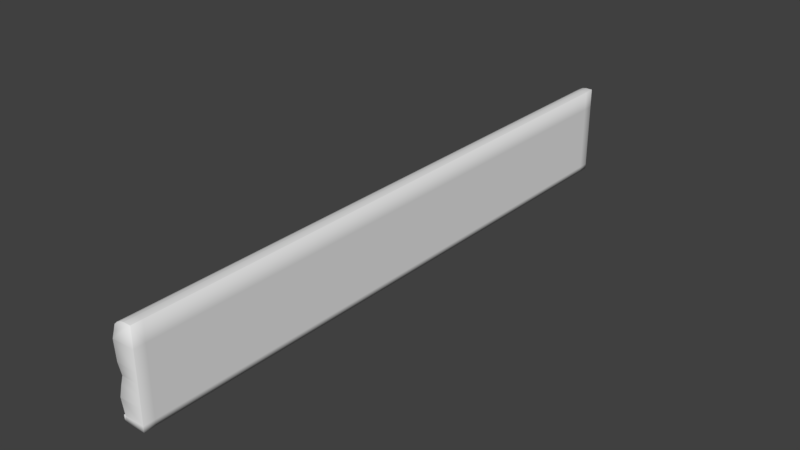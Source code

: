# Source: skirt.blend  (saved by Blender 2.79.0; exported with 4.5.12 LTS)
import bpy
from mathutils import Matrix  # noqa: F401  (used for matrix-valued properties, if any)

bpy.ops.wm.read_factory_settings(use_empty=True)
scene = bpy.context.scene
scene.name = 'Scene'

# ---- collections
col_collection_1 = bpy.data.collections.new('Collection 1'); scene.collection.children.link(col_collection_1)

# ---- world
world_world = bpy.data.worlds.new('World'); scene.world = world_world
world_world.color = (0.05088, 0.05088, 0.05088)
world_world.use_sun_shadow = False
world_world.sun_shadow_jitter_overblur = 0.0
world_world.cycles.sampling_method = 'MANUAL'

# ---- meshes
me_cube = bpy.data.meshes.new('Cube')
me_cube.from_pydata([(-0.02709, -0.9996, -0.3684), (-0.0263, -0.9996, -0.3684), (-0.0263, -1.0, -0.368), (-0.02709, -1.0, -0.368), (-0.02709, 1.0, -0.368), (-0.0263, 1.0, -0.368), (-0.0263, 0.9996, -0.3684), (-0.02709, 0.9996, -0.3684), (0.04038, -0.9996, -0.368), (0.03999, -1.0, -0.368), (0.03999, -0.9996, -0.3684), (0.03999, -0.9996, 0.3644), (0.03999, -1.0, 0.364), (0.04038, -0.9996, 0.364), (0.03999, 0.9996, -0.3684), (0.03999, 1.0, -0.368), (0.04038, 0.9996, -0.368), (0.04038, 0.9996, 0.364), (0.03999, 1.0, 0.364), (0.03999, 0.9996, 0.3644), (-0.02709, -1.0, -0.3235), (-0.0263, -1.0, -0.3235), (-0.02634, -1.0, -0.3227), (-0.02673, -0.9996, -0.3227), (-0.02709, -0.9996, -0.3231), (-0.02744, -0.9996, -0.1086), (-0.02705, -1.0, -0.1086), (-0.02696, -1.0, -0.1078), (-0.02735, -0.9996, -0.1078), (-0.03046, -0.9996, 0.04973), (-0.03006, -1.0, 0.04971), (-0.03015, -1.0, 0.0505), (-0.03054, -0.9996, 0.05051), (-0.03585, -0.9996, 0.204), (-0.03546, -1.0, 0.204), (-0.03541, -1.0, 0.2048), (-0.03581, -0.9996, 0.2048), (-0.03585, 0.9996, 0.204), (-0.03581, 0.9996, 0.2048), (-0.03541, 1.0, 0.2048), (-0.03546, 1.0, 0.204), (-0.03054, 0.9996, 0.05051), (-0.03015, 1.0, 0.0505), (-0.03006, 1.0, 0.04971), (-0.03046, 0.9996, 0.04973), (-0.02735, 0.9996, -0.1078), (-0.02696, 1.0, -0.1078), (-0.02705, 1.0, -0.1086), (-0.02744, 0.9996, -0.1086), (-0.02709, 1.0, -0.3235), (-0.02709, 0.9996, -0.3231), (-0.02673, 0.9996, -0.3227), (-0.02634, 1.0, -0.3227), (-0.0263, 1.0, -0.3235), (0.04038, 0.9996, 0.207), (0.04038, 0.9996, 0.2062), (0.03999, 1.0, 0.2062), (0.03999, 1.0, 0.207), (0.04038, 0.9996, 0.04918), (0.04038, 0.9996, 0.04839), (0.03999, 1.0, 0.0484), (0.03999, 1.0, 0.04918), (0.04038, 0.9996, -0.1086), (0.04038, 0.9996, -0.1094), (0.03999, 1.0, -0.1094), (0.03999, 1.0, -0.1086), (0.04038, 0.9996, -0.3235), (0.03999, 1.0, -0.3235), (0.03999, 1.0, -0.3227), (0.04038, 0.9996, -0.3227), (0.04038, -0.9996, 0.207), (0.03999, -1.0, 0.207), (0.03999, -1.0, 0.2062), (0.04038, -0.9996, 0.2062), (0.04038, -0.9996, 0.04918), (0.03999, -1.0, 0.04918), (0.03999, -1.0, 0.0484), (0.04038, -0.9996, 0.04839), (0.04038, -0.9996, -0.1086), (0.03999, -1.0, -0.1086), (0.03999, -1.0, -0.1094), (0.04038, -0.9996, -0.1094), (0.04038, -0.9996, -0.3235), (0.04038, -0.9996, -0.3227), (0.03999, -1.0, -0.3227), (0.03999, -1.0, -0.3235), (0.01617, -0.9996, 0.3642), (0.01661, -1.0, 0.364), (0.01691, -0.9996, 0.3644), (-0.01973, -1.0, 0.3166), (-0.01994, -0.9996, 0.3171), (-0.02021, -0.9996, 0.3163), (0.004019, -1.0, 0.3577), (0.004113, -0.9996, 0.3582), (0.003524, -0.9996, 0.3577), (-0.009298, -1.0, 0.3404), (-0.009399, -0.9996, 0.3409), (-0.009795, -0.9996, 0.3402), (-0.01994, 0.9996, 0.3171), (-0.01973, 1.0, 0.3166), (-0.02021, 0.9996, 0.3163), (0.01691, 0.9996, 0.3644), (0.01661, 1.0, 0.364), (0.01617, 0.9996, 0.3642), (-0.009399, 0.9996, 0.3409), (-0.009298, 1.0, 0.3404), (-0.009795, 0.9996, 0.3402), (0.004113, 0.9996, 0.3582), (0.004019, 1.0, 0.3577), (0.003524, 0.9996, 0.3577), (-0.02038, -0.9996, 0.3156), (-0.01995, -1.0, 0.3159), (-0.02021, -0.9996, 0.3163), (-0.02675, -0.9996, 0.2672), (-0.02631, -1.0, 0.2676), (-0.02664, -0.9996, 0.268), (-0.02664, 0.9996, 0.268), (-0.02631, 1.0, 0.2676), (-0.02675, 0.9996, 0.2672), (-0.01995, 1.0, 0.3159), (-0.02038, 0.9996, 0.3156), (-0.02021, 0.9996, 0.3163), (-0.03278, 0.9996, -0.368), (-0.03239, 1.0, -0.368), (-0.03239, 0.9996, -0.3684), (-0.03239, -0.9996, -0.3684), (-0.03239, -1.0, -0.368), (-0.03278, -0.9996, -0.368), (-0.03239, 1.0, -0.3235), (-0.03278, 0.9996, -0.3235), (-0.03239, 0.9996, -0.3231), (-0.03278, -0.9996, -0.3235), (-0.03239, -1.0, -0.3235), (-0.03239, -0.9996, -0.3231), (-0.03743, -0.9996, -0.2029), (-0.03744, -0.9996, -0.2037), (-0.03704, -1.0, -0.2037), (-0.03704, -1.0, -0.2029), (-0.03704, 1.0, -0.2037), (-0.03744, 0.9996, -0.2037), (-0.03743, 0.9996, -0.2029), (-0.03704, 1.0, -0.2029), (0.04038, 0.9996, -0.2042), (0.03999, 1.0, -0.2042), (0.03999, 1.0, -0.2034), (0.04038, 0.9996, -0.2034), (0.03999, -1.0, -0.2042), (0.04038, -0.9996, -0.2042), (0.04038, -0.9996, -0.2034), (0.03999, -1.0, -0.2034), (-0.01725, -0.9996, -0.02864), (-0.01724, -0.9996, -0.02942), (-0.01684, -1.0, -0.02943), (-0.01686, -1.0, -0.02864), (-0.01684, 1.0, -0.02943), (-0.01724, 0.9996, -0.02942), (-0.01725, 0.9996, -0.02864), (-0.01686, 1.0, -0.02864), (0.04038, 0.9996, -0.03051), (0.03999, 1.0, -0.03051), (0.03999, 1.0, -0.02972), (0.04038, 0.9996, -0.02973), (0.03999, -1.0, -0.03051), (0.04038, -0.9996, -0.03051), (0.04038, -0.9996, -0.02973), (0.03999, -1.0, -0.02972), (-0.0263, 0.9636, -0.3684), (-0.0263, 0.9629, -0.3684), (-0.02709, 0.9629, -0.3684), (-0.02709, 0.9636, -0.3684), (-0.0263, -0.9636, -0.3684), (-0.02709, -0.9636, -0.3684), (-0.02709, -0.9629, -0.3684), (-0.0263, -0.9629, -0.3684), (0.03999, -0.9636, -0.3684), (0.03999, -0.9629, -0.3684), (0.04038, -0.9629, -0.368), (0.04038, -0.9636, -0.368), (0.03999, 0.9636, -0.3684), (0.04038, 0.9636, -0.368), (0.04038, 0.9629, -0.368), (0.03999, 0.9629, -0.3684), (0.04038, 0.9636, 0.364), (0.03999, 0.9636, 0.3644), (0.03999, 0.9629, 0.3644), (0.04038, 0.9629, 0.364), (0.04038, -0.9636, 0.364), (0.04038, -0.9629, 0.364), (0.03999, -0.9629, 0.3644), (0.03999, -0.9636, 0.3644), (0.04038, 0.9636, -0.3235), (0.04038, 0.9636, -0.3227), (0.04038, 0.9629, -0.3227), (0.04038, 0.9629, -0.3235), (0.04038, -0.9636, -0.3235), (0.04038, -0.9629, -0.3235), (0.04038, -0.9629, -0.3227), (0.04038, -0.9636, -0.3227), (0.04038, 0.9636, -0.1094), (0.04038, 0.9636, -0.1086), (0.04038, 0.9629, -0.1086), (0.04038, 0.9629, -0.1094), (0.04038, -0.9636, -0.1094), (0.04038, -0.9629, -0.1094), (0.04038, -0.9629, -0.1086), (0.04038, -0.9636, -0.1086), (0.04038, 0.9636, 0.04839), (0.04038, 0.9636, 0.04918), (0.04038, 0.9629, 0.04918), (0.04038, 0.9629, 0.04839), (0.04038, -0.9636, 0.04839), (0.04038, -0.9629, 0.04839), (0.04038, -0.9629, 0.04918), (0.04038, -0.9636, 0.04918), (0.04038, 0.9636, 0.207), (0.04038, 0.9629, 0.207), (0.04038, 0.9629, 0.2062), (0.04038, 0.9636, 0.2062), (0.04038, -0.9636, 0.207), (0.04038, -0.9636, 0.2062), (0.04038, -0.9629, 0.2062), (0.04038, -0.9629, 0.207), (-0.02709, -0.9636, -0.3231), (-0.02673, -0.9636, -0.3227), (-0.02673, -0.9629, -0.3227), (-0.02709, -0.9629, -0.3231), (-0.02709, 0.9636, -0.3231), (-0.02709, 0.9629, -0.3231), (-0.02673, 0.9629, -0.3227), (-0.02673, 0.9636, -0.3227), (-0.02744, -0.9636, -0.1086), (-0.02735, -0.9636, -0.1078), (-0.02735, -0.9629, -0.1078), (-0.02744, -0.9629, -0.1086), (-0.02744, 0.9636, -0.1086), (-0.02744, 0.9629, -0.1086), (-0.02735, 0.9629, -0.1078), (-0.02735, 0.9636, -0.1078), (-0.03046, -0.9636, 0.04973), (-0.03054, -0.9636, 0.05051), (-0.03054, -0.9629, 0.05051), (-0.03046, -0.9629, 0.04973), (-0.03046, 0.9636, 0.04973), (-0.03046, 0.9629, 0.04973), (-0.03054, 0.9629, 0.05051), (-0.03054, 0.9636, 0.05051), (-0.03585, -0.9636, 0.204), (-0.03581, -0.9636, 0.2048), (-0.03581, -0.9629, 0.2048), (-0.03585, -0.9629, 0.204), (-0.03585, 0.9636, 0.204), (-0.03585, 0.9629, 0.204), (-0.03581, 0.9629, 0.2048), (-0.03581, 0.9636, 0.2048), (0.01691, -0.9636, 0.3644), (0.01691, -0.9629, 0.3644), (0.01617, -0.9629, 0.3642), (0.01617, -0.9636, 0.3642), (0.01691, 0.9636, 0.3644), (0.01617, 0.9636, 0.3642), (0.01617, 0.9629, 0.3642), (0.01691, 0.9629, 0.3644), (0.004113, 0.9636, 0.3582), (0.003524, 0.9636, 0.3577), (0.003524, 0.9629, 0.3577), (0.004113, 0.9629, 0.3582), (0.004113, -0.9636, 0.3582), (0.004113, -0.9629, 0.3582), (0.003524, -0.9629, 0.3577), (0.003524, -0.9636, 0.3577), (-0.009399, 0.9636, 0.3409), (-0.009795, 0.9636, 0.3402), (-0.009795, 0.9629, 0.3402), (-0.009399, 0.9629, 0.3409), (-0.009399, -0.9636, 0.3409), (-0.009399, -0.9629, 0.3409), (-0.009795, -0.9629, 0.3402), (-0.009795, -0.9636, 0.3402), (-0.01994, 0.9636, 0.3171), (-0.02021, 0.9636, 0.3163), (-0.02021, 0.9629, 0.3163), (-0.01994, 0.9629, 0.3171), (-0.01994, -0.9636, 0.3171), (-0.01994, -0.9629, 0.3171), (-0.02021, -0.9629, 0.3163), (-0.02021, -0.9636, 0.3163), (-0.02675, 0.9636, 0.2672), (-0.02675, 0.9629, 0.2672), (-0.02664, 0.9629, 0.268), (-0.02664, 0.9636, 0.268), (-0.02675, -0.9636, 0.2672), (-0.02664, -0.9636, 0.268), (-0.02664, -0.9629, 0.268), (-0.02675, -0.9629, 0.2672), (-0.02038, -0.9636, 0.3156), (-0.02021, -0.9636, 0.3163), (-0.02021, -0.9629, 0.3163), (-0.02038, -0.9629, 0.3156), (-0.02038, 0.9636, 0.3156), (-0.02038, 0.9629, 0.3156), (-0.02021, 0.9629, 0.3163), (-0.02021, 0.9636, 0.3163), (-0.03239, 0.9636, -0.3684), (-0.03239, 0.9629, -0.3684), (-0.03278, 0.9629, -0.368), (-0.03278, 0.9636, -0.368), (-0.03239, -0.9636, -0.3684), (-0.03278, -0.9636, -0.368), (-0.03278, -0.9629, -0.368), (-0.03239, -0.9629, -0.3684), (-0.03278, -0.9636, -0.3235), (-0.03239, -0.9636, -0.3231), (-0.03239, -0.9629, -0.3231), (-0.03278, -0.9629, -0.3235), (-0.03278, 0.9636, -0.3235), (-0.03278, 0.9629, -0.3235), (-0.03239, 0.9629, -0.3231), (-0.03239, 0.9636, -0.3231), (-0.03743, -0.9636, -0.2029), (-0.03743, -0.9629, -0.2029), (-0.03744, -0.9629, -0.2037), (-0.03744, -0.9636, -0.2037), (-0.03743, 0.9636, -0.2029), (-0.03744, 0.9636, -0.2037), (-0.03744, 0.9629, -0.2037), (-0.03743, 0.9629, -0.2029), (0.04038, 0.9636, -0.2034), (0.04038, 0.9629, -0.2034), (0.04038, 0.9629, -0.2042), (0.04038, 0.9636, -0.2042), (0.04038, -0.9636, -0.2034), (0.04038, -0.9636, -0.2042), (0.04038, -0.9629, -0.2042), (0.04038, -0.9629, -0.2034), (-0.01725, -0.9636, -0.02864), (-0.01725, -0.9629, -0.02864), (-0.01724, -0.9629, -0.02942), (-0.01724, -0.9636, -0.02942), (-0.01725, 0.9636, -0.02864), (-0.01724, 0.9636, -0.02942), (-0.01724, 0.9629, -0.02942), (-0.01725, 0.9629, -0.02864), (0.04038, 0.9636, -0.02973), (0.04038, 0.9629, -0.02973), (0.04038, 0.9629, -0.03051), (0.04038, 0.9636, -0.03051), (0.04038, -0.9636, -0.02973), (0.04038, -0.9636, -0.03051), (0.04038, -0.9629, -0.03051), (0.04038, -0.9629, -0.02973), (-0.02709, 0.6884, -0.3684), (-0.0263, 0.6884, -0.3684), (-0.0263, 0.6876, -0.3684), (-0.02709, 0.6876, -0.3684), (-0.02709, 0.4132, -0.3684), (-0.0263, 0.4132, -0.3684), (-0.0263, 0.4124, -0.3684), (-0.02709, 0.4124, -0.3684), (-0.02709, 0.138, -0.3684), (-0.0263, 0.138, -0.3684), (-0.0263, 0.1372, -0.3684), (-0.02709, 0.1372, -0.3684), (-0.02709, -0.1372, -0.3684), (-0.0263, -0.1372, -0.3684), (-0.0263, -0.138, -0.3684), (-0.02709, -0.138, -0.3684), (-0.02709, -0.4124, -0.3684), (-0.0263, -0.4124, -0.3684), (-0.0263, -0.4132, -0.3684), (-0.02709, -0.4132, -0.3684), (-0.02709, -0.6884, -0.3684), (-0.02709, -0.6876, -0.3684), (-0.0263, -0.6876, -0.3684), (-0.0263, -0.6884, -0.3684), (0.04038, -0.6884, -0.368), (0.03999, -0.6884, -0.3684), (0.03999, -0.6876, -0.3684), (0.04038, -0.6876, -0.368), (0.04038, -0.4132, -0.368), (0.03999, -0.4132, -0.3684), (0.03999, -0.4124, -0.3684), (0.04038, -0.4124, -0.368), (0.04038, -0.138, -0.368), (0.03999, -0.138, -0.3684), (0.03999, -0.1372, -0.3684), (0.04038, -0.1372, -0.368), (0.04038, 0.1372, -0.368), (0.03999, 0.1372, -0.3684), (0.03999, 0.138, -0.3684), (0.04038, 0.138, -0.368), (0.04038, 0.4124, -0.368), (0.03999, 0.4124, -0.3684), (0.03999, 0.4132, -0.3684), (0.04038, 0.4132, -0.368), (0.04038, 0.6884, -0.368), (0.04038, 0.6876, -0.368), (0.03999, 0.6876, -0.3684), (0.03999, 0.6884, -0.3684), (0.03999, 0.6884, 0.3644), (0.03999, 0.6876, 0.3644), (0.04038, 0.6876, 0.364), (0.04038, 0.6884, 0.364), (0.03999, 0.4132, 0.3644), (0.03999, 0.4124, 0.3644), (0.04038, 0.4124, 0.364), (0.04038, 0.4132, 0.364), (0.03999, 0.138, 0.3644), (0.03999, 0.1372, 0.3644), (0.04038, 0.1372, 0.364), (0.04038, 0.138, 0.364), (0.03999, -0.1372, 0.3644), (0.03999, -0.138, 0.3644), (0.04038, -0.138, 0.364), (0.04038, -0.1372, 0.364), (0.03999, -0.4124, 0.3644), (0.03999, -0.4132, 0.3644), (0.04038, -0.4132, 0.364), (0.04038, -0.4124, 0.364), (0.03999, -0.6884, 0.3644), (0.04038, -0.6884, 0.364), (0.04038, -0.6876, 0.364), (0.03999, -0.6876, 0.3644), (0.04038, 0.6884, -0.3227), (0.04038, 0.6876, -0.3227), (0.04038, 0.6876, -0.3235), (0.04038, 0.6884, -0.3235), (0.04038, 0.4132, -0.3227), (0.04038, 0.4124, -0.3227), (0.04038, 0.4124, -0.3235), (0.04038, 0.4132, -0.3235), (0.04038, 0.138, -0.3227), (0.04038, 0.1372, -0.3227), (0.04038, 0.1372, -0.3235), (0.04038, 0.138, -0.3235), (0.04038, -0.1372, -0.3227), (0.04038, -0.138, -0.3227), (0.04038, -0.138, -0.3235), (0.04038, -0.1372, -0.3235), (0.04038, -0.4124, -0.3227), (0.04038, -0.4132, -0.3227), (0.04038, -0.4132, -0.3235), (0.04038, -0.4124, -0.3235), (0.04038, -0.6884, -0.3227), (0.04038, -0.6884, -0.3235), (0.04038, -0.6876, -0.3235), (0.04038, -0.6876, -0.3227), (0.04038, 0.6884, -0.1086), (0.04038, 0.6876, -0.1086), (0.04038, 0.6876, -0.1094), (0.04038, 0.6884, -0.1094), (0.04038, 0.4132, -0.1086), (0.04038, 0.4124, -0.1086), (0.04038, 0.4124, -0.1094), (0.04038, 0.4132, -0.1094), (0.04038, 0.138, -0.1086), (0.04038, 0.1372, -0.1086), (0.04038, 0.1372, -0.1094), (0.04038, 0.138, -0.1094), (0.04038, -0.1372, -0.1086), (0.04038, -0.138, -0.1086), (0.04038, -0.138, -0.1094), (0.04038, -0.1372, -0.1094), (0.04038, -0.4124, -0.1086), (0.04038, -0.4132, -0.1086), (0.04038, -0.4132, -0.1094), (0.04038, -0.4124, -0.1094), (0.04038, -0.6884, -0.1086), (0.04038, -0.6884, -0.1094), (0.04038, -0.6876, -0.1094), (0.04038, -0.6876, -0.1086), (0.04038, 0.6884, 0.04918), (0.04038, 0.6876, 0.04918), (0.04038, 0.6876, 0.04839), (0.04038, 0.6884, 0.04839), (0.04038, 0.4132, 0.04918), (0.04038, 0.4124, 0.04918), (0.04038, 0.4124, 0.04839), (0.04038, 0.4132, 0.04839), (0.04038, 0.138, 0.04918), (0.04038, 0.1372, 0.04918), (0.04038, 0.1372, 0.04839), (0.04038, 0.138, 0.04839), (0.04038, -0.1372, 0.04918), (0.04038, -0.138, 0.04918), (0.04038, -0.138, 0.04839), (0.04038, -0.1372, 0.04839), (0.04038, -0.4124, 0.04918), (0.04038, -0.4132, 0.04918), (0.04038, -0.4132, 0.04839), (0.04038, -0.4124, 0.04839), (0.04038, -0.6884, 0.04918), (0.04038, -0.6884, 0.04839), (0.04038, -0.6876, 0.04839), (0.04038, -0.6876, 0.04918), (0.04038, 0.6884, 0.2062), (0.04038, 0.6884, 0.207), (0.04038, 0.6876, 0.207), (0.04038, 0.6876, 0.2062), (0.04038, 0.4132, 0.2062), (0.04038, 0.4132, 0.207), (0.04038, 0.4124, 0.207), (0.04038, 0.4124, 0.2062), (0.04038, 0.138, 0.2062), (0.04038, 0.138, 0.207), (0.04038, 0.1372, 0.207), (0.04038, 0.1372, 0.2062), (0.04038, -0.1372, 0.2062), (0.04038, -0.1372, 0.207), (0.04038, -0.138, 0.207), (0.04038, -0.138, 0.2062), (0.04038, -0.4124, 0.2062), (0.04038, -0.4124, 0.207), (0.04038, -0.4132, 0.207), (0.04038, -0.4132, 0.2062), (0.04038, -0.6884, 0.2062), (0.04038, -0.6876, 0.2062), (0.04038, -0.6876, 0.207), (0.04038, -0.6884, 0.207), (-0.02673, -0.6884, -0.3227), (-0.02673, -0.6876, -0.3227), (-0.02709, -0.6876, -0.3231), (-0.02709, -0.6884, -0.3231), (-0.02673, -0.4132, -0.3227), (-0.02673, -0.4124, -0.3227), (-0.02709, -0.4124, -0.3231), (-0.02709, -0.4132, -0.3231), (-0.02673, -0.138, -0.3227), (-0.02673, -0.1372, -0.3227), (-0.02709, -0.1372, -0.3231), (-0.02709, -0.138, -0.3231), (-0.02673, 0.1372, -0.3227), (-0.02673, 0.138, -0.3227), (-0.02709, 0.138, -0.3231), (-0.02709, 0.1372, -0.3231), (-0.02673, 0.4124, -0.3227), (-0.02673, 0.4132, -0.3227), (-0.02709, 0.4132, -0.3231), (-0.02709, 0.4124, -0.3231), (-0.02673, 0.6884, -0.3227), (-0.02709, 0.6884, -0.3231), (-0.02709, 0.6876, -0.3231), (-0.02673, 0.6876, -0.3227), (-0.02735, -0.6884, -0.1078), (-0.02735, -0.6876, -0.1078), (-0.02744, -0.6876, -0.1086), (-0.02744, -0.6884, -0.1086), (-0.02735, -0.4132, -0.1078), (-0.02735, -0.4124, -0.1078), (-0.02744, -0.4124, -0.1086), (-0.02744, -0.4132, -0.1086), (-0.02735, -0.138, -0.1078), (-0.02735, -0.1372, -0.1078), (-0.02744, -0.1372, -0.1086), (-0.02744, -0.138, -0.1086), (-0.02735, 0.1372, -0.1078), (-0.02735, 0.138, -0.1078), (-0.02744, 0.138, -0.1086), (-0.02744, 0.1372, -0.1086), (-0.02735, 0.4124, -0.1078), (-0.02735, 0.4132, -0.1078), (-0.02744, 0.4132, -0.1086), (-0.02744, 0.4124, -0.1086), (-0.02735, 0.6884, -0.1078), (-0.02744, 0.6884, -0.1086), (-0.02744, 0.6876, -0.1086), (-0.02735, 0.6876, -0.1078), (-0.03054, -0.6884, 0.05051), (-0.03054, -0.6876, 0.05051), (-0.03046, -0.6876, 0.04973), (-0.03046, -0.6884, 0.04973), (-0.03054, -0.4132, 0.05051), (-0.03054, -0.4124, 0.05051), (-0.03046, -0.4124, 0.04973), (-0.03046, -0.4132, 0.04973), (-0.03054, -0.138, 0.05051), (-0.03054, -0.1372, 0.05051), (-0.03046, -0.1372, 0.04973), (-0.03046, -0.138, 0.04973), (-0.03054, 0.1372, 0.05051), (-0.03054, 0.138, 0.05051), (-0.03046, 0.138, 0.04973), (-0.03046, 0.1372, 0.04973), (-0.03054, 0.4124, 0.05051), (-0.03054, 0.4132, 0.05051), (-0.03046, 0.4132, 0.04973), (-0.03046, 0.4124, 0.04973), (-0.03054, 0.6884, 0.05051), (-0.03046, 0.6884, 0.04973), (-0.03046, 0.6876, 0.04973), (-0.03054, 0.6876, 0.05051), (-0.03581, -0.6884, 0.2048), (-0.03581, -0.6876, 0.2048), (-0.03585, -0.6876, 0.204), (-0.03585, -0.6884, 0.204), (-0.03581, -0.4132, 0.2048), (-0.03581, -0.4124, 0.2048), (-0.03585, -0.4124, 0.204), (-0.03585, -0.4132, 0.204), (-0.03581, -0.138, 0.2048), (-0.03581, -0.1372, 0.2048), (-0.03585, -0.1372, 0.204), (-0.03585, -0.138, 0.204), (-0.03581, 0.1372, 0.2048), (-0.03581, 0.138, 0.2048), (-0.03585, 0.138, 0.204), (-0.03585, 0.1372, 0.204), (-0.03581, 0.4124, 0.2048), (-0.03581, 0.4132, 0.2048), (-0.03585, 0.4132, 0.204), (-0.03585, 0.4124, 0.204), (-0.03581, 0.6884, 0.2048), (-0.03585, 0.6884, 0.204), (-0.03585, 0.6876, 0.204), (-0.03581, 0.6876, 0.2048), (0.01617, -0.6884, 0.3642), (0.01691, -0.6884, 0.3644), (0.01691, -0.6876, 0.3644), (0.01617, -0.6876, 0.3642), (0.01617, -0.4132, 0.3642), (0.01691, -0.4132, 0.3644), (0.01691, -0.4124, 0.3644), (0.01617, -0.4124, 0.3642), (0.01617, -0.138, 0.3642), (0.01691, -0.138, 0.3644), (0.01691, -0.1372, 0.3644), (0.01617, -0.1372, 0.3642), (0.01617, 0.1372, 0.3642), (0.01691, 0.1372, 0.3644), (0.01691, 0.138, 0.3644), (0.01617, 0.138, 0.3642), (0.01617, 0.4124, 0.3642), (0.01691, 0.4124, 0.3644), (0.01691, 0.4132, 0.3644), (0.01617, 0.4132, 0.3642), (0.01617, 0.6884, 0.3642), (0.01617, 0.6876, 0.3642), (0.01691, 0.6876, 0.3644), (0.01691, 0.6884, 0.3644), (0.003524, 0.6884, 0.3577), (0.003524, 0.6876, 0.3577), (0.004113, 0.6876, 0.3582), (0.004113, 0.6884, 0.3582), (0.003524, 0.4132, 0.3577), (0.003524, 0.4124, 0.3577), (0.004113, 0.4124, 0.3582), (0.004113, 0.4132, 0.3582), (0.003524, 0.138, 0.3577), (0.003524, 0.1372, 0.3577), (0.004113, 0.1372, 0.3582), (0.004113, 0.138, 0.3582), (0.003524, -0.1372, 0.3577), (0.003524, -0.138, 0.3577), (0.004113, -0.138, 0.3582), (0.004113, -0.1372, 0.3582), (0.003524, -0.4124, 0.3577), (0.003524, -0.4132, 0.3577), (0.004113, -0.4132, 0.3582), (0.004113, -0.4124, 0.3582), (0.003524, -0.6884, 0.3577), (0.004113, -0.6884, 0.3582), (0.004113, -0.6876, 0.3582), (0.003524, -0.6876, 0.3577), (-0.009795, 0.6884, 0.3402), (-0.009795, 0.6876, 0.3402), (-0.009399, 0.6876, 0.3409), (-0.009399, 0.6884, 0.3409), (-0.009795, 0.4132, 0.3402), (-0.009795, 0.4124, 0.3402), (-0.009399, 0.4124, 0.3409), (-0.009399, 0.4132, 0.3409), (-0.009795, 0.138, 0.3402), (-0.009795, 0.1372, 0.3402), (-0.009399, 0.1372, 0.3409), (-0.009399, 0.138, 0.3409), (-0.009795, -0.1372, 0.3402), (-0.009795, -0.138, 0.3402), (-0.009399, -0.138, 0.3409), (-0.009399, -0.1372, 0.3409), (-0.009795, -0.4124, 0.3402), (-0.009795, -0.4132, 0.3402), (-0.009399, -0.4132, 0.3409), (-0.009399, -0.4124, 0.3409), (-0.009795, -0.6884, 0.3402), (-0.009399, -0.6884, 0.3409), (-0.009399, -0.6876, 0.3409), (-0.009795, -0.6876, 0.3402), (-0.02021, 0.6884, 0.3163), (-0.02021, 0.6876, 0.3163), (-0.01994, 0.6876, 0.3171), (-0.01994, 0.6884, 0.3171), (-0.02021, 0.4132, 0.3163), (-0.02021, 0.4124, 0.3163), (-0.01994, 0.4124, 0.3171), (-0.01994, 0.4132, 0.3171), (-0.02021, 0.138, 0.3163), (-0.02021, 0.1372, 0.3163), (-0.01994, 0.1372, 0.3171), (-0.01994, 0.138, 0.3171), (-0.02021, -0.1372, 0.3163), (-0.02021, -0.138, 0.3163), (-0.01994, -0.138, 0.3171), (-0.01994, -0.1372, 0.3171), (-0.02021, -0.4124, 0.3163), (-0.02021, -0.4132, 0.3163), (-0.01994, -0.4132, 0.3171), (-0.01994, -0.4124, 0.3171), (-0.02021, -0.6884, 0.3163), (-0.01994, -0.6884, 0.3171), (-0.01994, -0.6876, 0.3171), (-0.02021, -0.6876, 0.3163), (-0.02664, 0.6884, 0.268), (-0.02675, 0.6884, 0.2672), (-0.02675, 0.6876, 0.2672), (-0.02664, 0.6876, 0.268), (-0.02664, 0.4132, 0.268), (-0.02675, 0.4132, 0.2672), (-0.02675, 0.4124, 0.2672), (-0.02664, 0.4124, 0.268), (-0.02664, 0.138, 0.268), (-0.02675, 0.138, 0.2672), (-0.02675, 0.1372, 0.2672), (-0.02664, 0.1372, 0.268), (-0.02664, -0.1372, 0.268), (-0.02675, -0.1372, 0.2672), (-0.02675, -0.138, 0.2672), (-0.02664, -0.138, 0.268), (-0.02664, -0.4124, 0.268), (-0.02675, -0.4124, 0.2672), (-0.02675, -0.4132, 0.2672), (-0.02664, -0.4132, 0.268), (-0.02664, -0.6884, 0.268), (-0.02664, -0.6876, 0.268), (-0.02675, -0.6876, 0.2672), (-0.02675, -0.6884, 0.2672), (-0.02021, -0.6884, 0.3163), (-0.02021, -0.6876, 0.3163), (-0.02038, -0.6876, 0.3156), (-0.02038, -0.6884, 0.3156), (-0.02021, -0.4132, 0.3163), (-0.02021, -0.4124, 0.3163), (-0.02038, -0.4124, 0.3156), (-0.02038, -0.4132, 0.3156), (-0.02021, -0.138, 0.3163), (-0.02021, -0.1372, 0.3163), (-0.02038, -0.1372, 0.3156), (-0.02038, -0.138, 0.3156), (-0.02021, 0.1372, 0.3163), (-0.02021, 0.138, 0.3163), (-0.02038, 0.138, 0.3156), (-0.02038, 0.1372, 0.3156), (-0.02021, 0.4124, 0.3163), (-0.02021, 0.4132, 0.3163), (-0.02038, 0.4132, 0.3156), (-0.02038, 0.4124, 0.3156), (-0.02021, 0.6884, 0.3163), (-0.02038, 0.6884, 0.3156), (-0.02038, 0.6876, 0.3156), (-0.02021, 0.6876, 0.3163), (-0.03278, 0.6884, -0.368), (-0.03239, 0.6884, -0.3684), (-0.03239, 0.6876, -0.3684), (-0.03278, 0.6876, -0.368), (-0.03278, 0.4132, -0.368), (-0.03239, 0.4132, -0.3684), (-0.03239, 0.4124, -0.3684), (-0.03278, 0.4124, -0.368), (-0.03278, 0.138, -0.368), (-0.03239, 0.138, -0.3684), (-0.03239, 0.1372, -0.3684), (-0.03278, 0.1372, -0.368), (-0.03278, -0.1372, -0.368), (-0.03239, -0.1372, -0.3684), (-0.03239, -0.138, -0.3684), (-0.03278, -0.138, -0.368), (-0.03278, -0.4124, -0.368), (-0.03239, -0.4124, -0.3684), (-0.03239, -0.4132, -0.3684), (-0.03278, -0.4132, -0.368), (-0.03278, -0.6884, -0.368), (-0.03278, -0.6876, -0.368), (-0.03239, -0.6876, -0.3684), (-0.03239, -0.6884, -0.3684), (-0.03239, -0.6884, -0.3231), (-0.03239, -0.6876, -0.3231), (-0.03278, -0.6876, -0.3235), (-0.03278, -0.6884, -0.3235), (-0.03239, -0.4132, -0.3231), (-0.03239, -0.4124, -0.3231), (-0.03278, -0.4124, -0.3235), (-0.03278, -0.4132, -0.3235), (-0.03239, -0.138, -0.3231), (-0.03239, -0.1372, -0.3231), (-0.03278, -0.1372, -0.3235), (-0.03278, -0.138, -0.3235), (-0.03239, 0.1372, -0.3231), (-0.03239, 0.138, -0.3231), (-0.03278, 0.138, -0.3235), (-0.03278, 0.1372, -0.3235), (-0.03239, 0.4124, -0.3231), (-0.03239, 0.4132, -0.3231), (-0.03278, 0.4132, -0.3235), (-0.03278, 0.4124, -0.3235), (-0.03239, 0.6884, -0.3231), (-0.03278, 0.6884, -0.3235), (-0.03278, 0.6876, -0.3235), (-0.03239, 0.6876, -0.3231), (-0.03744, -0.6884, -0.2037), (-0.03743, -0.6884, -0.2029), (-0.03743, -0.6876, -0.2029), (-0.03744, -0.6876, -0.2037), (-0.03744, -0.4132, -0.2037), (-0.03743, -0.4132, -0.2029), (-0.03743, -0.4124, -0.2029), (-0.03744, -0.4124, -0.2037), (-0.03744, -0.138, -0.2037), (-0.03743, -0.138, -0.2029), (-0.03743, -0.1372, -0.2029), (-0.03744, -0.1372, -0.2037), (-0.03744, 0.1372, -0.2037), (-0.03743, 0.1372, -0.2029), (-0.03743, 0.138, -0.2029), (-0.03744, 0.138, -0.2037), (-0.03744, 0.4124, -0.2037), (-0.03743, 0.4124, -0.2029), (-0.03743, 0.4132, -0.2029), (-0.03744, 0.4132, -0.2037), (-0.03744, 0.6884, -0.2037), (-0.03744, 0.6876, -0.2037), (-0.03743, 0.6876, -0.2029), (-0.03743, 0.6884, -0.2029), (0.04038, 0.6884, -0.2042), (0.04038, 0.6884, -0.2034), (0.04038, 0.6876, -0.2034), (0.04038, 0.6876, -0.2042), (0.04038, 0.4132, -0.2042), (0.04038, 0.4132, -0.2034), (0.04038, 0.4124, -0.2034), (0.04038, 0.4124, -0.2042), (0.04038, 0.138, -0.2042), (0.04038, 0.138, -0.2034), (0.04038, 0.1372, -0.2034), (0.04038, 0.1372, -0.2042), (0.04038, -0.1372, -0.2042), (0.04038, -0.1372, -0.2034), (0.04038, -0.138, -0.2034), (0.04038, -0.138, -0.2042), (0.04038, -0.4124, -0.2042), (0.04038, -0.4124, -0.2034), (0.04038, -0.4132, -0.2034), (0.04038, -0.4132, -0.2042), (0.04038, -0.6884, -0.2042), (0.04038, -0.6876, -0.2042), (0.04038, -0.6876, -0.2034), (0.04038, -0.6884, -0.2034), (-0.01724, -0.6884, -0.02942), (-0.01725, -0.6884, -0.02864), (-0.01725, -0.6876, -0.02864), (-0.01724, -0.6876, -0.02942), (-0.01724, -0.4132, -0.02942), (-0.01725, -0.4132, -0.02864), (-0.01725, -0.4124, -0.02864), (-0.01724, -0.4124, -0.02942), (-0.01724, -0.138, -0.02942), (-0.01725, -0.138, -0.02864), (-0.01725, -0.1372, -0.02864), (-0.01724, -0.1372, -0.02942), (-0.01724, 0.1372, -0.02942), (-0.01725, 0.1372, -0.02864), (-0.01725, 0.138, -0.02864), (-0.01724, 0.138, -0.02942), (-0.01724, 0.4124, -0.02942), (-0.01725, 0.4124, -0.02864), (-0.01725, 0.4132, -0.02864), (-0.01724, 0.4132, -0.02942), (-0.01724, 0.6884, -0.02942), (-0.01724, 0.6876, -0.02942), (-0.01725, 0.6876, -0.02864), (-0.01725, 0.6884, -0.02864), (0.04038, 0.6884, -0.03051), (0.04038, 0.6884, -0.02973), (0.04038, 0.6876, -0.02973), (0.04038, 0.6876, -0.03051), (0.04038, 0.4132, -0.03051), (0.04038, 0.4132, -0.02973), (0.04038, 0.4124, -0.02973), (0.04038, 0.4124, -0.03051), (0.04038, 0.138, -0.03051), (0.04038, 0.138, -0.02973), (0.04038, 0.1372, -0.02973), (0.04038, 0.1372, -0.03051), (0.04038, -0.1372, -0.03051), (0.04038, -0.1372, -0.02973), (0.04038, -0.138, -0.02973), (0.04038, -0.138, -0.03051), (0.04038, -0.4124, -0.03051), (0.04038, -0.4124, -0.02973), (0.04038, -0.4132, -0.02973), (0.04038, -0.4132, -0.03051), (0.04038, -0.6884, -0.03051), (0.04038, -0.6876, -0.03051), (0.04038, -0.6876, -0.02973), (0.04038, -0.6884, -0.02973)], [], [(71, 12, 87, 92, 95, 89, 111, 114, 35), (16, 66, 190, 179), (9, 85, 21, 2), (3, 20, 132, 126), (79, 162, 152, 27), (32, 33, 246, 239), (36, 113, 290, 247), (189, 254, 88, 11), (197, 331, 147, 83), (205, 347, 163, 78), (346, 210, 77, 164), (6, 14, 178, 166), (237, 339, 155, 45), (338, 242, 44, 156), (253, 286, 118, 38), (170, 174, 10, 1), (52, 138, 143, 68), (46, 154, 159, 65), (42, 40, 56, 61), (218, 186, 13, 70), (157, 43, 60, 160), (263, 109, 104, 270), (291, 115, 110, 294), (279, 100, 121, 301), (19, 101, 258, 183), (116, 289, 298, 120), (259, 103, 107, 262), (127, 131, 310, 307), (7, 169, 302, 124), (49, 4, 123, 128), (58, 55, 217, 207), (226, 50, 130, 317), (229, 323, 139, 51), (86, 257, 266, 93), (23, 135, 321, 223), (322, 234, 48, 140), (141, 47, 64, 144), (330, 202, 81, 148), (28, 151, 337, 231), (145, 63, 198, 326), (208, 216, 494, 470), (150, 29, 238, 334), (240, 249, 593, 566), (213, 219, 73, 74), (200, 344, 878, 446), (24, 222, 311, 133), (232, 336, 854, 542), (134, 25, 230, 318), (538, 826, 324, 228), (168, 350, 759, 303), (308, 313, 785, 778), (94, 269, 274, 96), (284, 706, 734, 296), (305, 314, 129, 122), (758, 803, 315, 304), (91, 285, 295, 112), (276, 682, 707, 283), (271, 106, 98, 278), (268, 658, 683, 275), (97, 277, 282, 90), (638, 264, 273, 665), (245, 250, 37, 41), (256, 614, 659, 267), (84, 146, 136, 22), (192, 328, 830, 422), (75, 72, 34, 31), (248, 293, 733, 590), (165, 76, 30, 153), (586, 611, 251, 244), (149, 80, 26, 137), (562, 874, 340, 236), (5, 53, 67, 15), (374, 443, 195, 176), (161, 59, 206, 342), (224, 320, 806, 518), (62, 158, 345, 199), (490, 514, 220, 212), (69, 142, 329, 191), (466, 898, 348, 204), (54, 17, 182, 214), (180, 193, 425, 394), (177, 194, 82, 8), (370, 172, 309, 781), (39, 117, 119, 99, 105, 108, 102, 18, 57), (418, 615, 255, 188), (517, 419, 187, 221), (403, 631, 628, 406), (407, 627, 624, 410), (411, 623, 620, 414), (415, 619, 616, 421), (423, 833, 834, 426), (373, 375, 175, 173), (357, 358, 767, 764), (361, 362, 771, 768), (365, 366, 775, 772), (369, 371, 780, 776), (378, 440, 444, 377), (184, 261, 637, 398), (399, 636, 632, 402), (395, 424, 429, 393), (390, 428, 433, 389), (386, 432, 437, 385), (382, 436, 441, 381), (853, 467, 203, 333), (451, 885, 886, 454), (455, 889, 890, 458), (459, 893, 894, 462), (463, 897, 899, 469), (471, 497, 498, 474), (901, 491, 211, 349), (475, 501, 502, 478), (479, 505, 506, 482), (483, 509, 510, 486), (487, 513, 515, 493), (519, 809, 810, 522), (343, 209, 473, 879), (880, 472, 477, 883), (884, 476, 481, 887), (888, 480, 485, 891), (892, 484, 489, 895), (896, 488, 492, 900), (167, 181, 397, 351), (352, 396, 392, 355), (356, 391, 388, 359), (360, 387, 384, 363), (364, 383, 380, 367), (368, 379, 376, 372), (829, 563, 235, 325), (547, 861, 862, 550), (551, 865, 866, 554), (555, 869, 870, 558), (559, 873, 875, 565), (567, 592, 597, 570), (877, 587, 243, 341), (571, 596, 601, 574), (575, 600, 605, 578), (579, 604, 609, 582), (583, 608, 612, 589), (591, 732, 728, 594), (335, 241, 569, 855), (856, 568, 573, 859), (860, 572, 577, 863), (864, 576, 581, 867), (868, 580, 585, 871), (872, 584, 588, 876), (215, 185, 401, 495), (496, 400, 405, 499), (500, 404, 409, 503), (504, 408, 413, 507), (508, 412, 417, 511), (512, 416, 420, 516), (610, 711, 287, 252), (595, 727, 724, 598), (599, 723, 720, 602), (603, 719, 716, 606), (607, 715, 712, 613), (617, 618, 656, 660), (634, 260, 265, 641), (621, 622, 652, 657), (625, 626, 648, 653), (629, 630, 644, 649), (633, 635, 640, 645), (642, 639, 664, 669), (662, 272, 281, 689), (666, 663, 688, 693), (661, 655, 680, 684), (654, 651, 676, 681), (650, 647, 672, 677), (646, 643, 668, 673), (686, 280, 300, 754), (690, 687, 757, 751), (685, 679, 704, 708), (678, 675, 700, 705), (674, 671, 696, 701), (670, 667, 692, 697), (730, 292, 297, 737), (717, 718, 748, 753), (721, 722, 744, 749), (725, 726, 740, 745), (729, 731, 736, 741), (762, 800, 804, 761), (288, 710, 755, 299), (713, 714, 752, 756), (709, 703, 738, 735), (702, 699, 742, 739), (698, 695, 746, 743), (694, 691, 750, 747), (353, 354, 763, 760), (779, 784, 789, 777), (774, 788, 793, 773), (770, 792, 797, 769), (766, 796, 801, 765), (539, 227, 316, 802), (523, 813, 814, 526), (527, 817, 818, 530), (531, 821, 822, 534), (535, 825, 827, 541), (543, 857, 858, 546), (225, 521, 782, 312), (520, 525, 786, 783), (524, 529, 790, 787), (528, 533, 794, 791), (532, 537, 798, 795), (536, 540, 805, 799), (442, 850, 332, 196), (427, 837, 838, 430), (431, 841, 842, 434), (435, 845, 846, 438), (439, 849, 851, 445), (447, 881, 882, 450), (319, 233, 545, 807), (808, 544, 549, 811), (812, 548, 553, 815), (816, 552, 557, 819), (820, 556, 561, 823), (824, 560, 564, 828), (327, 201, 449, 831), (832, 448, 453, 835), (836, 452, 457, 839), (840, 456, 461, 843), (844, 460, 465, 847), (848, 464, 468, 852), (0, 1, 2, 3), (4, 5, 6, 7), (8, 9, 10), (11, 12, 13), (14, 15, 16), (17, 18, 19), (20, 21, 22, 23, 24), (25, 26, 27, 28), (29, 30, 31, 32), (33, 34, 35, 36), (37, 38, 39, 40), (41, 42, 43, 44), (45, 46, 47, 48), (49, 50, 51, 52, 53), (54, 55, 56, 57), (58, 59, 60, 61), (62, 63, 64, 65), (66, 67, 68, 69), (70, 71, 72, 73), (74, 75, 76, 77), (78, 79, 80, 81), (82, 83, 84, 85), (86, 87, 88), (89, 90, 91), (92, 93, 94), (95, 96, 97), (98, 99, 100), (101, 102, 103), (104, 105, 106), (107, 108, 109), (110, 111, 112), (113, 114, 115), (116, 117, 118), (119, 120, 121), (122, 123, 124), (125, 126, 127), (128, 129, 130), (131, 132, 133), (134, 135, 136, 137), (138, 139, 140, 141), (142, 143, 144, 145), (146, 147, 148, 149), (150, 151, 152, 153), (154, 155, 156, 157), (158, 159, 160, 161), (162, 163, 164, 165), (166, 167, 168, 169), (170, 171, 172, 173), (174, 175, 176, 177), (178, 179, 180, 181), (182, 183, 184, 185), (186, 187, 188, 189), (190, 191, 192, 193), (194, 195, 196, 197), (198, 199, 200, 201), (202, 203, 204, 205), (206, 207, 208, 209), (210, 211, 212, 213), (214, 215, 216, 217), (218, 219, 220, 221), (222, 223, 224, 225), (226, 227, 228, 229), (230, 231, 232, 233), (234, 235, 236, 237), (238, 239, 240, 241), (242, 243, 244, 245), (246, 247, 248, 249), (250, 251, 252, 253), (254, 255, 256, 257), (258, 259, 260, 261), (262, 263, 264, 265), (266, 267, 268, 269), (270, 271, 272, 273), (274, 275, 276, 277), (278, 279, 280, 281), (282, 283, 284, 285), (286, 287, 288, 289), (290, 291, 292, 293), (294, 295, 296, 297), (298, 299, 300, 301), (302, 303, 304, 305), (306, 307, 308, 309), (310, 311, 312, 313), (314, 315, 316, 317), (318, 319, 320, 321), (322, 323, 324, 325), (326, 327, 328, 329), (330, 331, 332, 333), (334, 335, 336, 337), (338, 339, 340, 341), (342, 343, 344, 345), (346, 347, 348, 349), (350, 351, 352, 353), (354, 355, 356, 357), (358, 359, 360, 361), (362, 363, 364, 365), (366, 367, 368, 369), (370, 371, 372, 373), (374, 375, 376, 377), (378, 379, 380, 381), (382, 383, 384, 385), (386, 387, 388, 389), (390, 391, 392, 393), (394, 395, 396, 397), (398, 399, 400, 401), (402, 403, 404, 405), (406, 407, 408, 409), (410, 411, 412, 413), (414, 415, 416, 417), (418, 419, 420, 421), (422, 423, 424, 425), (426, 427, 428, 429), (430, 431, 432, 433), (434, 435, 436, 437), (438, 439, 440, 441), (442, 443, 444, 445), (446, 447, 448, 449), (450, 451, 452, 453), (454, 455, 456, 457), (458, 459, 460, 461), (462, 463, 464, 465), (466, 467, 468, 469), (470, 471, 472, 473), (474, 475, 476, 477), (478, 479, 480, 481), (482, 483, 484, 485), (486, 487, 488, 489), (490, 491, 492, 493), (494, 495, 496, 497), (498, 499, 500, 501), (502, 503, 504, 505), (506, 507, 508, 509), (510, 511, 512, 513), (514, 515, 516, 517), (518, 519, 520, 521), (522, 523, 524, 525), (526, 527, 528, 529), (530, 531, 532, 533), (534, 535, 536, 537), (538, 539, 540, 541), (542, 543, 544, 545), (546, 547, 548, 549), (550, 551, 552, 553), (554, 555, 556, 557), (558, 559, 560, 561), (562, 563, 564, 565), (566, 567, 568, 569), (570, 571, 572, 573), (574, 575, 576, 577), (578, 579, 580, 581), (582, 583, 584, 585), (586, 587, 588, 589), (590, 591, 592, 593), (594, 595, 596, 597), (598, 599, 600, 601), (602, 603, 604, 605), (606, 607, 608, 609), (610, 611, 612, 613), (614, 615, 616, 617), (618, 619, 620, 621), (622, 623, 624, 625), (626, 627, 628, 629), (630, 631, 632, 633), (634, 635, 636, 637), (638, 639, 640, 641), (642, 643, 644, 645), (646, 647, 648, 649), (650, 651, 652, 653), (654, 655, 656, 657), (658, 659, 660, 661), (662, 663, 664, 665), (666, 667, 668, 669), (670, 671, 672, 673), (674, 675, 676, 677), (678, 679, 680, 681), (682, 683, 684, 685), (686, 687, 688, 689), (690, 691, 692, 693), (694, 695, 696, 697), (698, 699, 700, 701), (702, 703, 704, 705), (706, 707, 708, 709), (710, 711, 712, 713), (714, 715, 716, 717), (718, 719, 720, 721), (722, 723, 724, 725), (726, 727, 728, 729), (730, 731, 732, 733), (734, 735, 736, 737), (738, 739, 740, 741), (742, 743, 744, 745), (746, 747, 748, 749), (750, 751, 752, 753), (754, 755, 756, 757), (758, 759, 760, 761), (762, 763, 764, 765), (766, 767, 768, 769), (770, 771, 772, 773), (774, 775, 776, 777), (778, 779, 780, 781), (782, 783, 784, 785), (786, 787, 788, 789), (790, 791, 792, 793), (794, 795, 796, 797), (798, 799, 800, 801), (802, 803, 804, 805), (806, 807, 808, 809), (810, 811, 812, 813), (814, 815, 816, 817), (818, 819, 820, 821), (822, 823, 824, 825), (826, 827, 828, 829), (830, 831, 832, 833), (834, 835, 836, 837), (838, 839, 840, 841), (842, 843, 844, 845), (846, 847, 848, 849), (850, 851, 852, 853), (854, 855, 856, 857), (858, 859, 860, 861), (862, 863, 864, 865), (866, 867, 868, 869), (870, 871, 872, 873), (874, 875, 876, 877), (878, 879, 880, 881), (882, 883, 884, 885), (886, 887, 888, 889), (890, 891, 892, 893), (894, 895, 896, 897), (898, 899, 900, 901), (170, 1, 0, 171), (53, 5, 4, 49), (14, 6, 5, 15), (66, 16, 15, 67), (178, 14, 16, 179), (189, 11, 13, 186), (85, 9, 8, 82), (1, 10, 9, 2), (2, 21, 20, 3), (137, 26, 25, 134), (153, 30, 29, 150), (31, 34, 33, 32), (40, 42, 41, 37), (154, 46, 45, 155), (138, 52, 51, 139), (17, 54, 57, 18), (55, 58, 61, 56), (158, 62, 65, 159), (142, 69, 68, 143), (12, 71, 70, 13), (72, 75, 74, 73), (162, 79, 78, 163), (146, 84, 83, 147), (84, 22, 21, 85), (79, 27, 26, 80), (75, 31, 30, 76), (71, 35, 34, 72), (197, 83, 82, 194), (205, 78, 81, 202), (213, 74, 77, 210), (218, 70, 73, 219), (52, 68, 67, 53), (46, 65, 64, 47), (42, 61, 60, 43), (39, 57, 56, 40), (229, 51, 50, 226), (237, 45, 48, 234), (245, 41, 44, 242), (253, 38, 37, 250), (92, 87, 86, 93), (258, 101, 103, 259), (102, 108, 107, 103), (269, 94, 93, 266), (95, 92, 94, 96), (108, 105, 104, 109), (277, 97, 96, 274), (89, 95, 97, 90), (105, 99, 98, 106), (285, 91, 90, 282), (11, 88, 87, 12), (18, 102, 101, 19), (119, 117, 116, 120), (290, 113, 115, 291), (114, 111, 110, 115), (301, 121, 120, 298), (111, 89, 91, 112), (99, 119, 121, 100), (35, 114, 113, 36), (117, 39, 38, 118), (306, 125, 127, 307), (128, 123, 122, 129), (126, 132, 131, 127), (317, 130, 129, 314), (3, 126, 125, 0), (123, 4, 7, 124), (130, 50, 49, 128), (24, 133, 132, 20), (22, 136, 135, 23), (47, 141, 140, 48), (63, 145, 144, 64), (80, 149, 148, 81), (322, 140, 139, 323), (141, 144, 143, 138), (330, 148, 147, 331), (149, 137, 136, 146), (27, 152, 151, 28), (43, 157, 156, 44), (59, 161, 160, 60), (76, 165, 164, 77), (338, 156, 155, 339), (157, 160, 159, 154), (346, 164, 163, 347), (165, 153, 152, 162), (6, 166, 169, 7), (373, 173, 172, 370), (10, 174, 177, 8), (397, 181, 180, 394), (19, 183, 182, 17), (418, 188, 187, 419), (69, 191, 190, 66), (442, 196, 195, 443), (62, 199, 198, 63), (466, 204, 203, 467), (58, 207, 206, 59), (490, 212, 211, 491), (54, 214, 217, 55), (517, 221, 220, 514), (23, 223, 222, 24), (538, 228, 227, 539), (28, 231, 230, 25), (562, 236, 235, 563), (32, 239, 238, 29), (586, 244, 243, 587), (36, 247, 246, 33), (610, 252, 251, 611), (88, 254, 257, 86), (637, 261, 260, 634), (109, 263, 262, 107), (658, 268, 267, 659), (106, 271, 270, 104), (682, 276, 275, 683), (100, 279, 278, 98), (706, 284, 283, 707), (118, 286, 289, 116), (733, 293, 292, 730), (112, 295, 294, 110), (754, 300, 299, 755), (124, 302, 305, 122), (781, 309, 308, 778), (133, 311, 310, 131), (802, 316, 315, 803), (134, 318, 321, 135), (829, 325, 324, 826), (145, 326, 329, 142), (853, 333, 332, 850), (150, 334, 337, 151), (877, 341, 340, 874), (161, 342, 345, 158), (901, 349, 348, 898), (344, 200, 199, 345), (347, 205, 204, 348), (336, 232, 231, 337), (339, 237, 236, 340), (328, 192, 191, 329), (331, 197, 196, 332), (320, 224, 223, 321), (323, 229, 228, 324), (225, 312, 311, 222), (226, 317, 316, 227), (313, 308, 307, 310), (314, 305, 304, 315), (284, 296, 295, 285), (279, 301, 300, 280), (288, 299, 298, 289), (291, 294, 297, 292), (276, 283, 282, 277), (271, 278, 281, 272), (268, 275, 274, 269), (263, 270, 273, 264), (256, 267, 266, 257), (259, 262, 265, 260), (293, 248, 247, 290), (286, 253, 252, 287), (261, 184, 183, 258), (254, 189, 188, 255), (249, 240, 239, 246), (250, 245, 244, 251), (241, 335, 334, 238), (242, 338, 341, 243), (233, 319, 318, 230), (234, 322, 325, 235), (168, 303, 302, 169), (171, 306, 309, 172), (216, 208, 207, 217), (219, 213, 212, 220), (209, 343, 342, 206), (210, 346, 349, 211), (201, 327, 326, 198), (202, 330, 333, 203), (193, 180, 179, 190), (194, 177, 176, 195), (181, 167, 166, 178), (174, 170, 173, 175), (185, 215, 214, 182), (186, 218, 221, 187), (167, 351, 350, 168), (352, 355, 354, 353), (356, 359, 358, 357), (360, 363, 362, 361), (364, 367, 366, 365), (368, 372, 371, 369), (175, 375, 374, 176), (376, 379, 378, 377), (380, 383, 382, 381), (384, 387, 386, 385), (388, 391, 390, 389), (392, 396, 395, 393), (184, 398, 401, 185), (399, 402, 405, 400), (403, 406, 409, 404), (407, 410, 413, 408), (411, 414, 417, 412), (415, 421, 420, 416), (192, 422, 425, 193), (423, 426, 429, 424), (427, 430, 433, 428), (431, 434, 437, 432), (435, 438, 441, 436), (439, 445, 444, 440), (200, 446, 449, 201), (447, 450, 453, 448), (451, 454, 457, 452), (455, 458, 461, 456), (459, 462, 465, 460), (463, 469, 468, 464), (208, 470, 473, 209), (471, 474, 477, 472), (475, 478, 481, 476), (479, 482, 485, 480), (483, 486, 489, 484), (487, 493, 492, 488), (215, 495, 494, 216), (496, 499, 498, 497), (500, 503, 502, 501), (504, 507, 506, 505), (508, 511, 510, 509), (512, 516, 515, 513), (224, 518, 521, 225), (519, 522, 525, 520), (523, 526, 529, 524), (527, 530, 533, 528), (531, 534, 537, 532), (535, 541, 540, 536), (232, 542, 545, 233), (543, 546, 549, 544), (547, 550, 553, 548), (551, 554, 557, 552), (555, 558, 561, 556), (559, 565, 564, 560), (240, 566, 569, 241), (567, 570, 573, 568), (571, 574, 577, 572), (575, 578, 581, 576), (579, 582, 585, 580), (583, 589, 588, 584), (248, 590, 593, 249), (591, 594, 597, 592), (595, 598, 601, 596), (599, 602, 605, 600), (603, 606, 609, 604), (607, 613, 612, 608), (255, 615, 614, 256), (616, 619, 618, 617), (620, 623, 622, 621), (624, 627, 626, 625), (628, 631, 630, 629), (632, 636, 635, 633), (264, 638, 641, 265), (639, 642, 645, 640), (643, 646, 649, 644), (647, 650, 653, 648), (651, 654, 657, 652), (655, 661, 660, 656), (272, 662, 665, 273), (663, 666, 669, 664), (667, 670, 673, 668), (671, 674, 677, 672), (675, 678, 681, 676), (679, 685, 684, 680), (280, 686, 689, 281), (687, 690, 693, 688), (691, 694, 697, 692), (695, 698, 701, 696), (699, 702, 705, 700), (703, 709, 708, 704), (287, 711, 710, 288), (712, 715, 714, 713), (716, 719, 718, 717), (720, 723, 722, 721), (724, 727, 726, 725), (728, 732, 731, 729), (296, 734, 737, 297), (735, 738, 741, 736), (739, 742, 745, 740), (743, 746, 749, 744), (747, 750, 753, 748), (751, 757, 756, 752), (303, 759, 758, 304), (760, 763, 762, 761), (764, 767, 766, 765), (768, 771, 770, 769), (772, 775, 774, 773), (776, 780, 779, 777), (312, 782, 785, 313), (783, 786, 789, 784), (787, 790, 793, 788), (791, 794, 797, 792), (795, 798, 801, 796), (799, 805, 804, 800), (319, 807, 806, 320), (808, 811, 810, 809), (812, 815, 814, 813), (816, 819, 818, 817), (820, 823, 822, 821), (824, 828, 827, 825), (327, 831, 830, 328), (832, 835, 834, 833), (836, 839, 838, 837), (840, 843, 842, 841), (844, 847, 846, 845), (848, 852, 851, 849), (335, 855, 854, 336), (856, 859, 858, 857), (860, 863, 862, 861), (864, 867, 866, 865), (868, 871, 870, 869), (872, 876, 875, 873), (343, 879, 878, 344), (880, 883, 882, 881), (884, 887, 886, 885), (888, 891, 890, 889), (892, 895, 894, 893), (896, 900, 899, 897), (400, 496, 495, 401), (404, 500, 499, 405), (408, 504, 503, 409), (412, 508, 507, 413), (416, 512, 511, 417), (419, 517, 516, 420), (396, 352, 351, 397), (391, 356, 355, 392), (387, 360, 359, 388), (383, 364, 363, 384), (379, 368, 367, 380), (375, 373, 372, 376), (424, 395, 394, 425), (428, 390, 393, 429), (432, 386, 389, 433), (436, 382, 385, 437), (440, 378, 381, 441), (443, 374, 377, 444), (448, 832, 831, 449), (452, 836, 835, 453), (456, 840, 839, 457), (460, 844, 843, 461), (464, 848, 847, 465), (467, 853, 852, 468), (472, 880, 879, 473), (476, 884, 883, 477), (480, 888, 887, 481), (484, 892, 891, 485), (488, 896, 895, 489), (491, 901, 900, 492), (497, 471, 470, 494), (501, 475, 474, 498), (505, 479, 478, 502), (509, 483, 482, 506), (513, 487, 486, 510), (514, 490, 493, 515), (353, 760, 759, 350), (357, 764, 763, 354), (361, 768, 767, 358), (365, 772, 771, 362), (369, 776, 775, 366), (370, 781, 780, 371), (544, 808, 807, 545), (548, 812, 811, 549), (552, 816, 815, 553), (556, 820, 819, 557), (560, 824, 823, 561), (563, 829, 828, 564), (568, 856, 855, 569), (572, 860, 859, 573), (576, 864, 863, 577), (580, 868, 867, 581), (584, 872, 871, 585), (587, 877, 876, 588), (592, 567, 566, 593), (596, 571, 570, 597), (600, 575, 574, 601), (604, 579, 578, 605), (608, 583, 582, 609), (611, 586, 589, 612), (636, 399, 398, 637), (631, 403, 402, 632), (627, 407, 406, 628), (623, 411, 410, 624), (619, 415, 414, 620), (615, 418, 421, 616), (732, 591, 590, 733), (727, 595, 594, 728), (723, 599, 598, 724), (719, 603, 602, 720), (715, 607, 606, 716), (711, 610, 613, 712), (617, 660, 659, 614), (621, 657, 656, 618), (625, 653, 652, 622), (629, 649, 648, 626), (633, 645, 644, 630), (634, 641, 640, 635), (661, 684, 683, 658), (654, 681, 680, 655), (650, 677, 676, 651), (646, 673, 672, 647), (642, 669, 668, 643), (638, 665, 664, 639), (685, 708, 707, 682), (678, 705, 704, 679), (674, 701, 700, 675), (670, 697, 696, 671), (666, 693, 692, 667), (662, 689, 688, 663), (713, 756, 755, 710), (717, 753, 752, 714), (721, 749, 748, 718), (725, 745, 744, 722), (729, 741, 740, 726), (730, 737, 736, 731), (709, 735, 734, 706), (702, 739, 738, 703), (698, 743, 742, 699), (694, 747, 746, 695), (690, 751, 750, 691), (686, 754, 757, 687), (784, 779, 778, 785), (788, 774, 777, 789), (792, 770, 773, 793), (796, 766, 769, 797), (800, 762, 765, 801), (803, 758, 761, 804), (520, 783, 782, 521), (524, 787, 786, 525), (528, 791, 790, 529), (532, 795, 794, 533), (536, 799, 798, 537), (539, 802, 805, 540), (809, 519, 518, 806), (813, 523, 522, 810), (817, 527, 526, 814), (821, 531, 530, 818), (825, 535, 534, 822), (826, 538, 541, 827), (833, 423, 422, 830), (837, 427, 426, 834), (841, 431, 430, 838), (845, 435, 434, 842), (849, 439, 438, 846), (850, 442, 445, 851), (857, 543, 542, 854), (861, 547, 546, 858), (865, 551, 550, 862), (869, 555, 554, 866), (873, 559, 558, 870), (874, 562, 565, 875), (881, 447, 446, 878), (885, 451, 450, 882), (889, 455, 454, 886), (893, 459, 458, 890), (897, 463, 462, 894), (898, 466, 469, 899), (171, 0, 125, 306)])
me_cube.polygons.foreach_set('use_smooth', [True] * 904)
_uv = me_cube.uv_layers.new(name='UVMap')
_uv.uv.foreach_set('vector', [0.5, 1.0, 0.8214, 0.883, 0.9924, 0.5868, 0.933, 0.25, 0.671, 0.03015, 0.329, 0.03015, 0.06699, 0.25, 0.007596, 0.5868, 0.1786, 0.883, 0.0, 0.0, 1.0, 0.0, 1.0, 1.0, 0.0, 1.0, 0.0, 0.0, 1.0, 0.0, 1.0, 1.0, 0.0, 1.0, 0.0, 0.0, 1.0, 0.0, 1.0, 1.0, 0.0, 1.0, 0.0, 0.0, 1.0, 0.0, 1.0, 1.0, 0.0, 1.0, 0.0, 0.0, 1.0, 0.0, 1.0, 1.0, 0.0, 1.0, 0.0, 0.0, 1.0, 0.0, 1.0, 1.0, 0.0, 1.0, 0.0, 0.0, 1.0, 0.0, 1.0, 1.0, 0.0, 1.0, 0.0, 0.0, 1.0, 0.0, 1.0, 1.0, 0.0, 1.0, 0.0, 0.0, 1.0, 0.0, 1.0, 1.0, 0.0, 1.0, 0.0, 0.0, 1.0, 0.0, 1.0, 1.0, 0.0, 1.0, 0.0, 0.0, 1.0, 0.0, 1.0, 1.0, 0.0, 1.0, 0.0, 0.0, 1.0, 0.0, 1.0, 1.0, 0.0, 1.0, 0.0, 0.0, 1.0, 0.0, 1.0, 1.0, 0.0, 1.0, 0.0, 0.0, 1.0, 0.0, 1.0, 1.0, 0.0, 1.0, 0.0, 0.0, 1.0, 0.0, 1.0, 1.0, 0.0, 1.0, 0.0, 0.0, 1.0, 0.0, 1.0, 1.0, 0.0, 1.0, 0.0, 0.0, 1.0, 0.0, 1.0, 1.0, 0.0, 1.0, 0.0, 0.0, 1.0, 0.0, 1.0, 1.0, 0.0, 1.0, 0.0, 0.0, 1.0, 0.0, 1.0, 1.0, 0.0, 1.0, 0.0, 0.0, 1.0, 0.0, 1.0, 1.0, 0.0, 1.0, 0.0, 0.0, 1.0, 0.0, 1.0, 1.0, 0.0, 1.0, 0.0, 0.0, 1.0, 0.0, 1.0, 1.0, 0.0, 1.0, 0.0, 0.0, 1.0, 0.0, 1.0, 1.0, 0.0, 1.0, 0.0, 0.0, 1.0, 0.0, 1.0, 1.0, 0.0, 1.0, 0.0, 0.0, 1.0, 0.0, 1.0, 1.0, 0.0, 1.0, 0.0, 0.0, 1.0, 0.0, 1.0, 1.0, 0.0, 1.0, 0.0, 0.0, 1.0, 0.0, 1.0, 1.0, 0.0, 1.0, 0.0, 0.0, 1.0, 0.0, 1.0, 1.0, 0.0, 1.0, 0.0, 0.0, 1.0, 0.0, 1.0, 1.0, 0.0, 1.0, 0.0, 0.0, 1.0, 0.0, 1.0, 1.0, 0.0, 1.0, 0.0, 0.0, 1.0, 0.0, 1.0, 1.0, 0.0, 1.0, 0.0, 0.0, 1.0, 0.0, 1.0, 1.0, 0.0, 1.0, 0.0, 0.0, 1.0, 0.0, 1.0, 1.0, 0.0, 1.0, 0.0, 0.0, 1.0, 0.0, 1.0, 1.0, 0.0, 1.0, 0.0, 0.0, 1.0, 0.0, 1.0, 1.0, 0.0, 1.0, 0.0, 0.0, 1.0, 0.0, 1.0, 1.0, 0.0, 1.0, 0.0, 0.0, 1.0, 0.0, 1.0, 1.0, 0.0, 1.0, 0.0, 0.0, 1.0, 0.0, 1.0, 1.0, 0.0, 1.0, 0.0, 0.0, 1.0, 0.0, 1.0, 1.0, 0.0, 1.0, 0.0, 0.0, 1.0, 0.0, 1.0, 1.0, 0.0, 1.0, 0.0, 0.0, 1.0, 0.0, 1.0, 1.0, 0.0, 1.0, 0.0, 0.0, 1.0, 0.0, 1.0, 1.0, 0.0, 1.0, 0.0, 0.0, 1.0, 0.0, 1.0, 1.0, 0.0, 1.0, 0.0, 0.0, 1.0, 0.0, 1.0, 1.0, 0.0, 1.0, 0.0, 0.0, 1.0, 0.0, 1.0, 1.0, 0.0, 1.0, 0.0, 0.0, 1.0, 0.0, 1.0, 1.0, 0.0, 1.0, 0.0, 0.0, 1.0, 0.0, 1.0, 1.0, 0.0, 1.0, 0.0, 0.0, 1.0, 0.0, 1.0, 1.0, 0.0, 1.0, 0.0, 0.0, 1.0, 0.0, 1.0, 1.0, 0.0, 1.0, 0.0, 0.0, 1.0, 0.0, 1.0, 1.0, 0.0, 1.0, 0.0, 0.0, 1.0, 0.0, 1.0, 1.0, 0.0, 1.0, 0.0, 0.0, 1.0, 0.0, 1.0, 1.0, 0.0, 1.0, 0.0, 0.0, 1.0, 0.0, 1.0, 1.0, 0.0, 1.0, 0.0, 0.0, 1.0, 0.0, 1.0, 1.0, 0.0, 1.0, 0.0, 0.0, 1.0, 0.0, 1.0, 1.0, 0.0, 1.0, 0.0, 0.0, 1.0, 0.0, 1.0, 1.0, 0.0, 1.0, 0.0, 0.0, 1.0, 0.0, 1.0, 1.0, 0.0, 1.0, 0.0, 0.0, 1.0, 0.0, 1.0, 1.0, 0.0, 1.0, 0.0, 0.0, 1.0, 0.0, 1.0, 1.0, 0.0, 1.0, 0.0, 0.0, 1.0, 0.0, 1.0, 1.0, 0.0, 1.0, 0.0, 0.0, 1.0, 0.0, 1.0, 1.0, 0.0, 1.0, 0.0, 0.0, 1.0, 0.0, 1.0, 1.0, 0.0, 1.0, 0.0, 0.0, 1.0, 0.0, 1.0, 1.0, 0.0, 1.0, 0.0, 0.0, 1.0, 0.0, 1.0, 1.0, 0.0, 1.0, 0.0, 0.0, 1.0, 0.0, 1.0, 1.0, 0.0, 1.0, 0.0, 0.0, 1.0, 0.0, 1.0, 1.0, 0.0, 1.0, 0.0, 0.0, 1.0, 0.0, 1.0, 1.0, 0.0, 1.0, 0.0, 0.0, 1.0, 0.0, 1.0, 1.0, 0.0, 1.0, 0.0, 0.0, 1.0, 0.0, 1.0, 1.0, 0.0, 1.0, 0.0, 0.0, 1.0, 0.0, 1.0, 1.0, 0.0, 1.0, 0.0, 0.0, 1.0, 0.0, 1.0, 1.0, 0.0, 1.0, 0.0, 0.0, 1.0, 0.0, 1.0, 1.0, 0.0, 1.0, 0.0, 0.0, 1.0, 0.0, 1.0, 1.0, 0.0, 1.0, 0.0, 0.0, 1.0, 0.0, 1.0, 1.0, 0.0, 1.0, 0.0, 0.0, 1.0, 0.0, 1.0, 1.0, 0.0, 1.0, 0.0, 0.0, 1.0, 0.0, 1.0, 1.0, 0.0, 1.0, 0.0, 0.0, 1.0, 0.0, 1.0, 1.0, 0.0, 1.0, 0.0, 0.0, 1.0, 0.0, 1.0, 1.0, 0.0, 1.0, 0.0, 0.0, 1.0, 0.0, 1.0, 1.0, 0.0, 1.0, 0.0, 0.0, 1.0, 0.0, 1.0, 1.0, 0.0, 1.0, 0.0, 0.0, 1.0, 0.0, 1.0, 1.0, 0.0, 1.0, 0.0, 0.0, 1.0, 0.0, 1.0, 1.0, 0.0, 1.0, 0.5, 1.0, 0.8214, 0.883, 0.9924, 0.5868, 0.933, 0.25, 0.671, 0.03015, 0.329, 0.03015, 0.06699, 0.25, 0.007596, 0.5868, 0.1786, 0.883, 0.0, 0.0, 1.0, 0.0, 1.0, 1.0, 0.0, 1.0, 0.0, 0.0, 1.0, 0.0, 1.0, 1.0, 0.0, 1.0, 0.0, 0.0, 1.0, 0.0, 1.0, 1.0, 0.0, 1.0, 0.0, 0.0, 1.0, 0.0, 1.0, 1.0, 0.0, 1.0, 0.0, 0.0, 1.0, 0.0, 1.0, 1.0, 0.0, 1.0, 0.0, 0.0, 1.0, 0.0, 1.0, 1.0, 0.0, 1.0, 0.0, 0.0, 1.0, 0.0, 1.0, 1.0, 0.0, 1.0, 0.0, 0.0, 1.0, 0.0, 1.0, 1.0, 0.0, 1.0, 0.0, 0.0, 1.0, 0.0, 1.0, 1.0, 0.0, 1.0, 0.0, 0.0, 1.0, 0.0, 1.0, 1.0, 0.0, 1.0, 0.0, 0.0, 1.0, 0.0, 1.0, 1.0, 0.0, 1.0, 0.0, 0.0, 1.0, 0.0, 1.0, 1.0, 0.0, 1.0, 0.0, 0.0, 1.0, 0.0, 1.0, 1.0, 0.0, 1.0, 0.0, 0.0, 1.0, 0.0, 1.0, 1.0, 0.0, 1.0, 0.0, 0.0, 1.0, 0.0, 1.0, 1.0, 0.0, 1.0, 0.0, 0.0, 1.0, 0.0, 1.0, 1.0, 0.0, 1.0, 0.0, 0.0, 1.0, 0.0, 1.0, 1.0, 0.0, 1.0, 0.0, 0.0, 1.0, 0.0, 1.0, 1.0, 0.0, 1.0, 0.0, 0.0, 1.0, 0.0, 1.0, 1.0, 0.0, 1.0, 0.0, 0.0, 1.0, 0.0, 1.0, 1.0, 0.0, 1.0, 0.0, 0.0, 1.0, 0.0, 1.0, 1.0, 0.0, 1.0, 0.0, 0.0, 1.0, 0.0, 1.0, 1.0, 0.0, 1.0, 0.0, 0.0, 1.0, 0.0, 1.0, 1.0, 0.0, 1.0, 0.0, 0.0, 1.0, 0.0, 1.0, 1.0, 0.0, 1.0, 0.0, 0.0, 1.0, 0.0, 1.0, 1.0, 0.0, 1.0, 0.0, 0.0, 1.0, 0.0, 1.0, 1.0, 0.0, 1.0, 0.0, 0.0, 1.0, 0.0, 1.0, 1.0, 0.0, 1.0, 0.0, 0.0, 1.0, 0.0, 1.0, 1.0, 0.0, 1.0, 0.0, 0.0, 1.0, 0.0, 1.0, 1.0, 0.0, 1.0, 0.0, 0.0, 1.0, 0.0, 1.0, 1.0, 0.0, 1.0, 0.0, 0.0, 1.0, 0.0, 1.0, 1.0, 0.0, 1.0, 0.0, 0.0, 1.0, 0.0, 1.0, 1.0, 0.0, 1.0, 0.0, 0.0, 1.0, 0.0, 1.0, 1.0, 0.0, 1.0, 0.0, 0.0, 1.0, 0.0, 1.0, 1.0, 0.0, 1.0, 0.0, 0.0, 1.0, 0.0, 1.0, 1.0, 0.0, 1.0, 0.0, 0.0, 1.0, 0.0, 1.0, 1.0, 0.0, 1.0, 0.0, 0.0, 1.0, 0.0, 1.0, 1.0, 0.0, 1.0, 0.0, 0.0, 1.0, 0.0, 1.0, 1.0, 0.0, 1.0, 0.0, 0.0, 1.0, 0.0, 1.0, 1.0, 0.0, 1.0, 0.0, 0.0, 1.0, 0.0, 1.0, 1.0, 0.0, 1.0, 0.0, 0.0, 1.0, 0.0, 1.0, 1.0, 0.0, 1.0, 0.0, 0.0, 1.0, 0.0, 1.0, 1.0, 0.0, 1.0, 0.0, 0.0, 1.0, 0.0, 1.0, 1.0, 0.0, 1.0, 0.0, 0.0, 1.0, 0.0, 1.0, 1.0, 0.0, 1.0, 0.0, 0.0, 1.0, 0.0, 1.0, 1.0, 0.0, 1.0, 0.0, 0.0, 1.0, 0.0, 1.0, 1.0, 0.0, 1.0, 0.0, 0.0, 1.0, 0.0, 1.0, 1.0, 0.0, 1.0, 0.0, 0.0, 1.0, 0.0, 1.0, 1.0, 0.0, 1.0, 0.0, 0.0, 1.0, 0.0, 1.0, 1.0, 0.0, 1.0, 0.0, 0.0, 1.0, 0.0, 1.0, 1.0, 0.0, 1.0, 0.0, 0.0, 1.0, 0.0, 1.0, 1.0, 0.0, 1.0, 0.0, 0.0, 1.0, 0.0, 1.0, 1.0, 0.0, 1.0, 0.0, 0.0, 1.0, 0.0, 1.0, 1.0, 0.0, 1.0, 0.0, 0.0, 1.0, 0.0, 1.0, 1.0, 0.0, 1.0, 0.0, 0.0, 1.0, 0.0, 1.0, 1.0, 0.0, 1.0, 0.0, 0.0, 1.0, 0.0, 1.0, 1.0, 0.0, 1.0, 0.0, 0.0, 1.0, 0.0, 1.0, 1.0, 0.0, 1.0, 0.0, 0.0, 1.0, 0.0, 1.0, 1.0, 0.0, 1.0, 0.0, 0.0, 1.0, 0.0, 1.0, 1.0, 0.0, 1.0, 0.0, 0.0, 1.0, 0.0, 1.0, 1.0, 0.0, 1.0, 0.0, 0.0, 1.0, 0.0, 1.0, 1.0, 0.0, 1.0, 0.0, 0.0, 1.0, 0.0, 1.0, 1.0, 0.0, 1.0, 0.0, 0.0, 1.0, 0.0, 1.0, 1.0, 0.0, 1.0, 0.0, 0.0, 1.0, 0.0, 1.0, 1.0, 0.0, 1.0, 0.0, 0.0, 1.0, 0.0, 1.0, 1.0, 0.0, 1.0, 0.0, 0.0, 1.0, 0.0, 1.0, 1.0, 0.0, 1.0, 0.0, 0.0, 1.0, 0.0, 1.0, 1.0, 0.0, 1.0, 0.0, 0.0, 1.0, 0.0, 1.0, 1.0, 0.0, 1.0, 0.0, 0.0, 1.0, 0.0, 1.0, 1.0, 0.0, 1.0, 0.0, 0.0, 1.0, 0.0, 1.0, 1.0, 0.0, 1.0, 0.0, 0.0, 1.0, 0.0, 1.0, 1.0, 0.0, 1.0, 0.0, 0.0, 1.0, 0.0, 1.0, 1.0, 0.0, 1.0, 0.0, 0.0, 1.0, 0.0, 1.0, 1.0, 0.0, 1.0, 0.0, 0.0, 1.0, 0.0, 1.0, 1.0, 0.0, 1.0, 0.0, 0.0, 1.0, 0.0, 1.0, 1.0, 0.0, 1.0, 0.0, 0.0, 1.0, 0.0, 1.0, 1.0, 0.0, 1.0, 0.0, 0.0, 1.0, 0.0, 1.0, 1.0, 0.0, 1.0, 0.0, 0.0, 1.0, 0.0, 1.0, 1.0, 0.0, 1.0, 0.0, 0.0, 1.0, 0.0, 1.0, 1.0, 0.0, 1.0, 0.0, 0.0, 1.0, 0.0, 1.0, 1.0, 0.0, 1.0, 0.0, 0.0, 1.0, 0.0, 1.0, 1.0, 0.0, 1.0, 0.0, 0.0, 1.0, 0.0, 1.0, 1.0, 0.0, 1.0, 0.0, 0.0, 1.0, 0.0, 1.0, 1.0, 0.0, 1.0, 0.0, 0.0, 1.0, 0.0, 1.0, 1.0, 0.0, 1.0, 0.0, 0.0, 1.0, 0.0, 1.0, 1.0, 0.0, 1.0, 0.0, 0.0, 1.0, 0.0, 1.0, 1.0, 0.0, 1.0, 0.0, 0.0, 1.0, 0.0, 1.0, 1.0, 0.0, 1.0, 0.0, 0.0, 1.0, 0.0, 1.0, 1.0, 0.0, 1.0, 0.0, 0.0, 1.0, 0.0, 1.0, 1.0, 0.0, 1.0, 0.0, 0.0, 1.0, 0.0, 1.0, 1.0, 0.0, 1.0, 0.0, 0.0, 1.0, 0.0, 1.0, 1.0, 0.0, 1.0, 0.0, 0.0, 1.0, 0.0, 1.0, 1.0, 0.0, 1.0, 0.0, 0.0, 1.0, 0.0, 1.0, 1.0, 0.0, 1.0, 0.0, 0.0, 1.0, 0.0, 1.0, 1.0, 0.0, 1.0, 0.0, 0.0, 1.0, 0.0, 1.0, 1.0, 0.0, 1.0, 0.0, 0.0, 1.0, 0.0, 1.0, 1.0, 0.0, 1.0, 0.0, 0.0, 1.0, 0.0, 1.0, 1.0, 0.0, 1.0, 0.0, 0.0, 1.0, 0.0, 1.0, 1.0, 0.0, 1.0, 0.0, 0.0, 1.0, 0.0, 1.0, 1.0, 0.0, 1.0, 0.0, 0.0, 1.0, 0.0, 1.0, 1.0, 0.0, 1.0, 0.0, 0.0, 1.0, 0.0, 1.0, 1.0, 0.0, 1.0, 0.0, 0.0, 1.0, 0.0, 1.0, 1.0, 0.0, 1.0, 0.0, 0.0, 1.0, 0.0, 1.0, 1.0, 0.0, 1.0, 0.0, 0.0, 1.0, 0.0, 1.0, 1.0, 0.0, 1.0, 0.0, 0.0, 1.0, 0.0, 1.0, 1.0, 0.0, 1.0, 0.0, 0.0, 1.0, 0.0, 1.0, 1.0, 0.0, 1.0, 0.0, 0.0, 1.0, 0.0, 1.0, 1.0, 0.0, 1.0, 0.0, 0.0, 1.0, 0.0, 1.0, 1.0, 0.0, 1.0, 0.0, 0.0, 1.0, 0.0, 1.0, 1.0, 0.0, 1.0, 0.0, 0.0, 1.0, 0.0, 1.0, 1.0, 0.0, 1.0, 0.0, 0.0, 1.0, 0.0, 1.0, 1.0, 0.0, 1.0, 0.0, 0.0, 1.0, 0.0, 1.0, 1.0, 0.0, 1.0, 0.0, 0.0, 1.0, 0.0, 1.0, 1.0, 0.0, 1.0, 0.0, 0.0, 1.0, 0.0, 1.0, 1.0, 0.0, 1.0, 0.0, 0.0, 1.0, 0.0, 1.0, 1.0, 0.0, 1.0, 0.0, 0.0, 1.0, 0.0, 1.0, 1.0, 0.0, 1.0, 0.0, 0.0, 1.0, 0.0, 1.0, 1.0, 0.0, 1.0, 0.0, 0.0, 1.0, 0.0, 1.0, 1.0, 0.0, 1.0, 0.0, 0.0, 1.0, 0.0, 1.0, 1.0, 0.0, 1.0, 0.0, 0.0, 1.0, 0.0, 1.0, 1.0, 0.0, 1.0, 0.0, 0.0, 1.0, 0.0, 1.0, 1.0, 0.0, 1.0, 0.0, 0.0, 1.0, 0.0, 1.0, 1.0, 0.0, 1.0, 0.0, 0.0, 1.0, 0.0, 1.0, 1.0, 0.0, 1.0, 0.0, 0.0, 1.0, 0.0, 1.0, 1.0, 0.0, 1.0, 0.0, 0.0, 1.0, 0.0, 1.0, 1.0, 0.0, 1.0, 0.0, 0.0, 1.0, 0.0, 1.0, 1.0, 0.0, 1.0, 0.0, 0.0, 1.0, 0.0, 1.0, 1.0, 0.0, 1.0, 0.0, 0.0, 1.0, 0.0, 1.0, 1.0, 0.0, 1.0, 0.0, 0.0, 1.0, 0.0, 1.0, 1.0, 0.0, 1.0, 0.0, 0.0, 1.0, 0.0, 1.0, 1.0, 0.0, 1.0, 0.0, 0.0, 1.0, 0.0, 1.0, 1.0, 0.0, 1.0, 0.0, 0.0, 1.0, 0.0, 1.0, 1.0, 0.0, 1.0, 0.0, 0.0, 1.0, 0.0, 1.0, 1.0, 0.0, 1.0, 0.0, 0.0, 1.0, 0.0, 1.0, 1.0, 0.0, 1.0, 0.0, 0.0, 1.0, 0.0, 1.0, 1.0, 0.0, 1.0, 0.0, 0.0, 1.0, 0.0, 1.0, 1.0, 0.0, 1.0, 0.0, 0.0, 1.0, 0.0, 1.0, 1.0, 0.0, 1.0, 0.0, 0.0, 1.0, 0.0, 1.0, 1.0, 0.0, 1.0, 0.0, 0.0, 1.0, 0.0, 1.0, 1.0, 0.0, 1.0, 0.0, 0.0, 1.0, 0.0, 1.0, 1.0, 0.0, 1.0, 0.0, 0.0, 1.0, 0.0, 1.0, 1.0, 0.0, 0.0, 1.0, 0.0, 1.0, 1.0, 0.0, 0.0, 1.0, 0.0, 1.0, 1.0, 0.0, 0.0, 1.0, 0.0, 1.0, 1.0, 0.5, 1.0, 0.9755, 0.6545, 0.7939, 0.09549, 0.2061, 0.09549, 0.02447, 0.6545, 0.0, 0.0, 1.0, 0.0, 1.0, 1.0, 0.0, 1.0, 0.0, 0.0, 1.0, 0.0, 1.0, 1.0, 0.0, 1.0, 0.0, 0.0, 1.0, 0.0, 1.0, 1.0, 0.0, 1.0, 0.0, 0.0, 1.0, 0.0, 1.0, 1.0, 0.0, 1.0, 0.0, 0.0, 1.0, 0.0, 1.0, 1.0, 0.0, 1.0, 0.0, 0.0, 1.0, 0.0, 1.0, 1.0, 0.0, 1.0, 0.5, 1.0, 0.9755, 0.6545, 0.7939, 0.09549, 0.2061, 0.09549, 0.02447, 0.6545, 0.0, 0.0, 1.0, 0.0, 1.0, 1.0, 0.0, 1.0, 0.0, 0.0, 1.0, 0.0, 1.0, 1.0, 0.0, 1.0, 0.0, 0.0, 1.0, 0.0, 1.0, 1.0, 0.0, 1.0, 0.0, 0.0, 1.0, 0.0, 1.0, 1.0, 0.0, 1.0, 0.0, 0.0, 1.0, 0.0, 1.0, 1.0, 0.0, 1.0, 0.0, 0.0, 1.0, 0.0, 1.0, 1.0, 0.0, 1.0, 0.0, 0.0, 1.0, 0.0, 1.0, 1.0, 0.0, 1.0, 0.0, 0.0, 1.0, 0.0, 1.0, 1.0, 0.0, 1.0, 0.0, 0.0, 1.0, 0.0, 1.0, 1.0, 0.0, 0.0, 1.0, 0.0, 1.0, 1.0, 0.0, 0.0, 1.0, 0.0, 1.0, 1.0, 0.0, 0.0, 1.0, 0.0, 1.0, 1.0, 0.0, 0.0, 1.0, 0.0, 1.0, 1.0, 0.0, 0.0, 1.0, 0.0, 1.0, 1.0, 0.0, 0.0, 1.0, 0.0, 1.0, 1.0, 0.0, 0.0, 1.0, 0.0, 1.0, 1.0, 0.0, 0.0, 1.0, 0.0, 1.0, 1.0, 0.0, 0.0, 1.0, 0.0, 1.0, 1.0, 0.0, 0.0, 1.0, 0.0, 1.0, 1.0, 0.0, 0.0, 1.0, 0.0, 1.0, 1.0, 0.0, 0.0, 1.0, 0.0, 1.0, 1.0, 0.0, 0.0, 1.0, 0.0, 1.0, 1.0, 0.0, 0.0, 1.0, 0.0, 1.0, 1.0, 0.0, 0.0, 1.0, 0.0, 1.0, 1.0, 0.0, 0.0, 1.0, 0.0, 1.0, 1.0, 0.0, 1.0, 0.0, 0.0, 1.0, 0.0, 1.0, 1.0, 0.0, 1.0, 0.0, 0.0, 1.0, 0.0, 1.0, 1.0, 0.0, 1.0, 0.0, 0.0, 1.0, 0.0, 1.0, 1.0, 0.0, 1.0, 0.0, 0.0, 1.0, 0.0, 1.0, 1.0, 0.0, 1.0, 0.0, 0.0, 1.0, 0.0, 1.0, 1.0, 0.0, 1.0, 0.0, 0.0, 1.0, 0.0, 1.0, 1.0, 0.0, 1.0, 0.0, 0.0, 1.0, 0.0, 1.0, 1.0, 0.0, 1.0, 0.0, 0.0, 1.0, 0.0, 1.0, 1.0, 0.0, 1.0, 0.0, 0.0, 1.0, 0.0, 1.0, 1.0, 0.0, 1.0, 0.0, 0.0, 1.0, 0.0, 1.0, 1.0, 0.0, 1.0, 0.0, 0.0, 1.0, 0.0, 1.0, 1.0, 0.0, 1.0, 0.0, 0.0, 1.0, 0.0, 1.0, 1.0, 0.0, 1.0, 0.0, 0.0, 1.0, 0.0, 1.0, 1.0, 0.0, 1.0, 0.0, 0.0, 1.0, 0.0, 1.0, 1.0, 0.0, 1.0, 0.0, 0.0, 1.0, 0.0, 1.0, 1.0, 0.0, 1.0, 0.0, 0.0, 1.0, 0.0, 1.0, 1.0, 0.0, 1.0, 0.0, 0.0, 1.0, 0.0, 1.0, 1.0, 0.0, 1.0, 0.0, 0.0, 1.0, 0.0, 1.0, 1.0, 0.0, 1.0, 0.0, 0.0, 1.0, 0.0, 1.0, 1.0, 0.0, 1.0, 0.0, 0.0, 1.0, 0.0, 1.0, 1.0, 0.0, 1.0, 0.0, 0.0, 1.0, 0.0, 1.0, 1.0, 0.0, 1.0, 0.0, 0.0, 1.0, 0.0, 1.0, 1.0, 0.0, 1.0, 0.0, 0.0, 1.0, 0.0, 1.0, 1.0, 0.0, 1.0, 0.0, 0.0, 1.0, 0.0, 1.0, 1.0, 0.0, 1.0, 0.0, 0.0, 1.0, 0.0, 1.0, 1.0, 0.0, 1.0, 0.0, 0.0, 1.0, 0.0, 1.0, 1.0, 0.0, 1.0, 0.0, 0.0, 1.0, 0.0, 1.0, 1.0, 0.0, 1.0, 0.0, 0.0, 1.0, 0.0, 1.0, 1.0, 0.0, 1.0, 0.0, 0.0, 1.0, 0.0, 1.0, 1.0, 0.0, 1.0, 0.0, 0.0, 1.0, 0.0, 1.0, 1.0, 0.0, 1.0, 0.0, 0.0, 1.0, 0.0, 1.0, 1.0, 0.0, 1.0, 0.0, 0.0, 1.0, 0.0, 1.0, 1.0, 0.0, 1.0, 0.0, 0.0, 1.0, 0.0, 1.0, 1.0, 0.0, 1.0, 0.0, 0.0, 1.0, 0.0, 1.0, 1.0, 0.0, 1.0, 0.0, 0.0, 1.0, 0.0, 1.0, 1.0, 0.0, 1.0, 0.0, 0.0, 1.0, 0.0, 1.0, 1.0, 0.0, 1.0, 0.0, 0.0, 1.0, 0.0, 1.0, 1.0, 0.0, 1.0, 0.0, 0.0, 1.0, 0.0, 1.0, 1.0, 0.0, 1.0, 0.0, 0.0, 1.0, 0.0, 1.0, 1.0, 0.0, 1.0, 0.0, 0.0, 1.0, 0.0, 1.0, 1.0, 0.0, 1.0, 0.0, 0.0, 1.0, 0.0, 1.0, 1.0, 0.0, 1.0, 0.0, 0.0, 1.0, 0.0, 1.0, 1.0, 0.0, 1.0, 0.0, 0.0, 1.0, 0.0, 1.0, 1.0, 0.0, 1.0, 0.0, 0.0, 1.0, 0.0, 1.0, 1.0, 0.0, 1.0, 0.0, 0.0, 1.0, 0.0, 1.0, 1.0, 0.0, 1.0, 0.0, 0.0, 1.0, 0.0, 1.0, 1.0, 0.0, 1.0, 0.0, 0.0, 1.0, 0.0, 1.0, 1.0, 0.0, 1.0, 0.0, 0.0, 1.0, 0.0, 1.0, 1.0, 0.0, 1.0, 0.0, 0.0, 1.0, 0.0, 1.0, 1.0, 0.0, 1.0, 0.0, 0.0, 1.0, 0.0, 1.0, 1.0, 0.0, 1.0, 0.0, 0.0, 1.0, 0.0, 1.0, 1.0, 0.0, 1.0, 0.0, 0.0, 1.0, 0.0, 1.0, 1.0, 0.0, 1.0, 0.0, 0.0, 1.0, 0.0, 1.0, 1.0, 0.0, 1.0, 0.0, 0.0, 1.0, 0.0, 1.0, 1.0, 0.0, 1.0, 0.0, 0.0, 1.0, 0.0, 1.0, 1.0, 0.0, 1.0, 0.0, 0.0, 1.0, 0.0, 1.0, 1.0, 0.0, 1.0, 0.0, 0.0, 1.0, 0.0, 1.0, 1.0, 0.0, 1.0, 0.0, 0.0, 1.0, 0.0, 1.0, 1.0, 0.0, 1.0, 0.0, 0.0, 1.0, 0.0, 1.0, 1.0, 0.0, 1.0, 0.0, 0.0, 1.0, 0.0, 1.0, 1.0, 0.0, 1.0, 0.0, 0.0, 1.0, 0.0, 1.0, 1.0, 0.0, 1.0, 0.0, 0.0, 1.0, 0.0, 1.0, 1.0, 0.0, 1.0, 0.0, 0.0, 1.0, 0.0, 1.0, 1.0, 0.0, 1.0, 0.0, 0.0, 1.0, 0.0, 1.0, 1.0, 0.0, 1.0, 0.0, 0.0, 1.0, 0.0, 1.0, 1.0, 0.0, 1.0, 0.0, 0.0, 1.0, 0.0, 1.0, 1.0, 0.0, 1.0, 0.0, 0.0, 1.0, 0.0, 1.0, 1.0, 0.0, 1.0, 0.0, 0.0, 1.0, 0.0, 1.0, 1.0, 0.0, 1.0, 0.0, 0.0, 1.0, 0.0, 1.0, 1.0, 0.0, 1.0, 0.0, 0.0, 1.0, 0.0, 1.0, 1.0, 0.0, 1.0, 0.0, 0.0, 1.0, 0.0, 1.0, 1.0, 0.0, 1.0, 0.0, 0.0, 1.0, 0.0, 1.0, 1.0, 0.0, 1.0, 0.0, 0.0, 1.0, 0.0, 1.0, 1.0, 0.0, 1.0, 0.0, 0.0, 1.0, 0.0, 1.0, 1.0, 0.0, 1.0, 0.0, 0.0, 1.0, 0.0, 1.0, 1.0, 0.0, 1.0, 0.0, 0.0, 1.0, 0.0, 1.0, 1.0, 0.0, 1.0, 0.0, 0.0, 1.0, 0.0, 1.0, 1.0, 0.0, 1.0, 0.0, 0.0, 1.0, 0.0, 1.0, 1.0, 0.0, 1.0, 0.0, 0.0, 1.0, 0.0, 1.0, 1.0, 0.0, 1.0, 0.0, 0.0, 1.0, 0.0, 1.0, 1.0, 0.0, 1.0, 0.0, 0.0, 1.0, 0.0, 1.0, 1.0, 0.0, 1.0, 0.0, 0.0, 1.0, 0.0, 1.0, 1.0, 0.0, 1.0, 0.0, 0.0, 1.0, 0.0, 1.0, 1.0, 0.0, 1.0, 0.0, 0.0, 1.0, 0.0, 1.0, 1.0, 0.0, 1.0, 0.0, 0.0, 1.0, 0.0, 1.0, 1.0, 0.0, 1.0, 0.0, 0.0, 1.0, 0.0, 1.0, 1.0, 0.0, 1.0, 0.0, 0.0, 1.0, 0.0, 1.0, 1.0, 0.0, 1.0, 0.0, 0.0, 1.0, 0.0, 1.0, 1.0, 0.0, 1.0, 0.0, 0.0, 1.0, 0.0, 1.0, 1.0, 0.0, 1.0, 0.0, 0.0, 1.0, 0.0, 1.0, 1.0, 0.0, 1.0, 0.0, 0.0, 1.0, 0.0, 1.0, 1.0, 0.0, 1.0, 0.0, 0.0, 1.0, 0.0, 1.0, 1.0, 0.0, 1.0, 0.0, 0.0, 1.0, 0.0, 1.0, 1.0, 0.0, 1.0, 0.0, 0.0, 1.0, 0.0, 1.0, 1.0, 0.0, 1.0, 0.0, 0.0, 1.0, 0.0, 1.0, 1.0, 0.0, 1.0, 0.0, 0.0, 1.0, 0.0, 1.0, 1.0, 0.0, 1.0, 0.0, 0.0, 1.0, 0.0, 1.0, 1.0, 0.0, 1.0, 0.0, 0.0, 1.0, 0.0, 1.0, 1.0, 0.0, 1.0, 0.0, 0.0, 1.0, 0.0, 1.0, 1.0, 0.0, 1.0, 0.0, 0.0, 1.0, 0.0, 1.0, 1.0, 0.0, 1.0, 0.0, 0.0, 1.0, 0.0, 1.0, 1.0, 0.0, 1.0, 0.0, 0.0, 1.0, 0.0, 1.0, 1.0, 0.0, 1.0, 0.0, 0.0, 1.0, 0.0, 1.0, 1.0, 0.0, 1.0, 0.0, 0.0, 1.0, 0.0, 1.0, 1.0, 0.0, 1.0, 0.0, 0.0, 1.0, 0.0, 1.0, 1.0, 0.0, 1.0, 0.0, 0.0, 1.0, 0.0, 1.0, 1.0, 0.0, 1.0, 0.0, 0.0, 1.0, 0.0, 1.0, 1.0, 0.0, 1.0, 0.0, 0.0, 1.0, 0.0, 1.0, 1.0, 0.0, 1.0, 0.0, 0.0, 1.0, 0.0, 1.0, 1.0, 0.0, 1.0, 0.0, 0.0, 1.0, 0.0, 1.0, 1.0, 0.0, 1.0, 0.0, 0.0, 1.0, 0.0, 1.0, 1.0, 0.0, 1.0, 0.0, 0.0, 1.0, 0.0, 1.0, 1.0, 0.0, 1.0, 0.0, 0.0, 1.0, 0.0, 1.0, 1.0, 0.0, 1.0, 0.0, 0.0, 1.0, 0.0, 1.0, 1.0, 0.0, 1.0, 0.0, 0.0, 1.0, 0.0, 1.0, 1.0, 0.0, 1.0, 0.0, 0.0, 1.0, 0.0, 1.0, 1.0, 0.0, 1.0, 0.0, 0.0, 1.0, 0.0, 1.0, 1.0, 0.0, 1.0, 0.0, 0.0, 1.0, 0.0, 1.0, 1.0, 0.0, 1.0, 0.0, 0.0, 1.0, 0.0, 1.0, 1.0, 0.0, 1.0, 0.0, 0.0, 1.0, 0.0, 1.0, 1.0, 0.0, 1.0, 0.0, 0.0, 1.0, 0.0, 1.0, 1.0, 0.0, 1.0, 0.0, 0.0, 1.0, 0.0, 1.0, 1.0, 0.0, 1.0, 0.0, 0.0, 1.0, 0.0, 1.0, 1.0, 0.0, 1.0, 0.0, 0.0, 1.0, 0.0, 1.0, 1.0, 0.0, 1.0, 0.0, 0.0, 1.0, 0.0, 1.0, 1.0, 0.0, 1.0, 0.0, 0.0, 1.0, 0.0, 1.0, 1.0, 0.0, 1.0, 0.0, 0.0, 1.0, 0.0, 1.0, 1.0, 0.0, 1.0, 0.0, 0.0, 1.0, 0.0, 1.0, 1.0, 0.0, 1.0, 0.0, 0.0, 1.0, 0.0, 1.0, 1.0, 0.0, 1.0, 0.0, 0.0, 1.0, 0.0, 1.0, 1.0, 0.0, 1.0, 0.0, 0.0, 1.0, 0.0, 1.0, 1.0, 0.0, 1.0, 0.0, 0.0, 1.0, 0.0, 1.0, 1.0, 0.0, 1.0, 0.0, 0.0, 1.0, 0.0, 1.0, 1.0, 0.0, 1.0, 0.0, 0.0, 1.0, 0.0, 1.0, 1.0, 0.0, 1.0, 0.0, 0.0, 1.0, 0.0, 1.0, 1.0, 0.0, 1.0, 0.0, 0.0, 1.0, 0.0, 1.0, 1.0, 0.0, 1.0, 0.0, 0.0, 1.0, 0.0, 1.0, 1.0, 0.0, 1.0, 0.0, 0.0, 1.0, 0.0, 1.0, 1.0, 0.0, 1.0, 0.0, 0.0, 1.0, 0.0, 1.0, 1.0, 0.0, 1.0, 0.0, 0.0, 1.0, 0.0, 1.0, 1.0, 0.0, 1.0, 0.0, 0.0, 1.0, 0.0, 1.0, 1.0, 0.0, 1.0, 0.0, 0.0, 1.0, 0.0, 1.0, 1.0, 0.0, 1.0, 0.0, 0.0, 1.0, 0.0, 1.0, 1.0, 0.0, 1.0, 0.0, 0.0, 1.0, 0.0, 1.0, 1.0, 0.0, 1.0, 0.0, 0.0, 1.0, 0.0, 1.0, 1.0, 0.0, 1.0, 0.0, 0.0, 1.0, 0.0, 1.0, 1.0, 0.0, 1.0, 0.0, 0.0, 1.0, 0.0, 1.0, 1.0, 0.0, 1.0, 0.0, 0.0, 1.0, 0.0, 1.0, 1.0, 0.0, 1.0, 0.0, 0.0, 1.0, 0.0, 1.0, 1.0, 0.0, 1.0, 0.0, 0.0, 1.0, 0.0, 1.0, 1.0, 0.0, 1.0, 0.0, 0.0, 1.0, 0.0, 1.0, 1.0, 0.0, 1.0, 0.0, 0.0, 1.0, 0.0, 1.0, 1.0, 0.0, 1.0, 0.0, 0.0, 1.0, 0.0, 1.0, 1.0, 0.0, 1.0, 0.0, 0.0, 1.0, 0.0, 1.0, 1.0, 0.0, 1.0, 0.0, 0.0, 1.0, 0.0, 1.0, 1.0, 0.0, 1.0, 0.0, 0.0, 1.0, 0.0, 1.0, 1.0, 0.0, 1.0, 0.0, 0.0, 1.0, 0.0, 1.0, 1.0, 0.0, 1.0, 0.0, 0.0, 1.0, 0.0, 1.0, 1.0, 0.0, 1.0, 0.0, 0.0, 1.0, 0.0, 1.0, 1.0, 0.0, 1.0, 0.0, 0.0, 1.0, 0.0, 1.0, 1.0, 0.0, 1.0, 0.0, 0.0, 1.0, 0.0, 1.0, 1.0, 0.0, 1.0, 0.0, 0.0, 1.0, 0.0, 1.0, 1.0, 0.0, 1.0, 0.0, 0.0, 1.0, 0.0, 1.0, 1.0, 0.0, 1.0, 0.0, 0.0, 1.0, 0.0, 1.0, 1.0, 0.0, 1.0, 0.0, 0.0, 1.0, 0.0, 1.0, 1.0, 0.0, 1.0, 0.0, 0.0, 1.0, 0.0, 1.0, 1.0, 0.0, 1.0, 0.0, 0.0, 1.0, 0.0, 1.0, 1.0, 0.0, 1.0, 0.0, 0.0, 1.0, 0.0, 1.0, 1.0, 0.0, 1.0, 0.0, 0.0, 1.0, 0.0, 1.0, 1.0, 0.0, 1.0, 0.0, 0.0, 1.0, 0.0, 1.0, 1.0, 0.0, 1.0, 0.0, 0.0, 1.0, 0.0, 1.0, 1.0, 0.0, 1.0, 0.0, 0.0, 1.0, 0.0, 1.0, 1.0, 0.0, 1.0, 0.0, 0.0, 1.0, 0.0, 1.0, 1.0, 0.0, 1.0, 0.0, 0.0, 1.0, 0.0, 1.0, 1.0, 0.0, 1.0, 0.0, 0.0, 1.0, 0.0, 1.0, 1.0, 0.0, 1.0, 0.0, 0.0, 1.0, 0.0, 1.0, 1.0, 0.0, 1.0, 0.0, 0.0, 1.0, 0.0, 1.0, 1.0, 0.0, 1.0, 0.0, 0.0, 1.0, 0.0, 1.0, 1.0, 0.0, 1.0, 0.0, 0.0, 1.0, 0.0, 1.0, 1.0, 0.0, 1.0, 0.0, 0.0, 1.0, 0.0, 1.0, 1.0, 0.0, 1.0, 0.0, 0.0, 1.0, 0.0, 1.0, 1.0, 0.0, 1.0, 0.0, 0.0, 1.0, 0.0, 1.0, 1.0, 0.0, 1.0, 0.0, 0.0, 1.0, 0.0, 1.0, 1.0, 0.0, 1.0, 0.0, 0.0, 1.0, 0.0, 1.0, 1.0, 0.0, 1.0, 0.0, 0.0, 1.0, 0.0, 1.0, 1.0, 0.0, 1.0, 0.0, 0.0, 1.0, 0.0, 1.0, 1.0, 0.0, 1.0, 0.0, 0.0, 1.0, 0.0, 1.0, 1.0, 0.0, 1.0, 0.0, 0.0, 1.0, 0.0, 1.0, 1.0, 0.0, 1.0, 0.0, 0.0, 1.0, 0.0, 1.0, 1.0, 0.0, 1.0, 0.0, 0.0, 1.0, 0.0, 1.0, 1.0, 0.0, 1.0, 0.0, 0.0, 1.0, 0.0, 1.0, 1.0, 0.0, 1.0, 0.0, 0.0, 1.0, 0.0, 1.0, 1.0, 0.0, 1.0, 0.0, 0.0, 1.0, 0.0, 1.0, 1.0, 0.0, 1.0, 0.0, 0.0, 1.0, 0.0, 1.0, 1.0, 0.0, 1.0, 0.0, 0.0, 1.0, 0.0, 1.0, 1.0, 0.0, 1.0, 0.0, 0.0, 1.0, 0.0, 1.0, 1.0, 0.0, 1.0, 0.0, 0.0, 1.0, 0.0, 1.0, 1.0, 0.0, 1.0, 0.0, 0.0, 1.0, 0.0, 1.0, 1.0, 0.0, 1.0, 0.0, 0.0, 1.0, 0.0, 1.0, 1.0, 0.0, 1.0, 0.0, 0.0, 1.0, 0.0, 1.0, 1.0, 0.0, 1.0, 0.0, 0.0, 1.0, 0.0, 1.0, 1.0, 0.0, 1.0, 0.0, 0.0, 1.0, 0.0, 1.0, 1.0, 0.0, 1.0, 0.0, 0.0, 1.0, 0.0, 1.0, 1.0, 0.0, 1.0, 0.0, 0.0, 1.0, 0.0, 1.0, 1.0, 0.0, 1.0, 0.0, 0.0, 1.0, 0.0, 1.0, 1.0, 0.0, 1.0, 0.0, 0.0, 1.0, 0.0, 1.0, 1.0, 0.0, 1.0, 0.0, 0.0, 1.0, 0.0, 1.0, 1.0, 0.0, 1.0, 0.0, 0.0, 1.0, 0.0, 1.0, 1.0, 0.0, 1.0, 0.0, 0.0, 1.0, 0.0, 1.0, 1.0, 0.0, 1.0, 0.0, 0.0, 1.0, 0.0, 1.0, 1.0, 0.0, 1.0, 0.0, 0.0, 1.0, 0.0, 1.0, 1.0, 0.0, 1.0, 0.0, 0.0, 1.0, 0.0, 1.0, 1.0, 0.0, 1.0, 0.0, 0.0, 1.0, 0.0, 1.0, 1.0, 0.0, 1.0, 0.0, 0.0, 1.0, 0.0, 1.0, 1.0, 0.0, 1.0, 0.0, 0.0, 1.0, 0.0, 1.0, 1.0, 0.0, 1.0, 0.0, 0.0, 1.0, 0.0, 1.0, 1.0, 0.0, 1.0, 0.0, 0.0, 1.0, 0.0, 1.0, 1.0, 0.0, 1.0, 0.0, 0.0, 1.0, 0.0, 1.0, 1.0, 0.0, 1.0, 0.0, 0.0, 1.0, 0.0, 1.0, 1.0, 0.0, 1.0, 0.0, 0.0, 1.0, 0.0, 1.0, 1.0, 0.0, 1.0, 0.0, 0.0, 1.0, 0.0, 1.0, 1.0, 0.0, 1.0, 0.0, 0.0, 1.0, 0.0, 1.0, 1.0, 0.0, 1.0, 0.0, 0.0, 1.0, 0.0, 1.0, 1.0, 0.0, 1.0, 0.0, 0.0, 1.0, 0.0, 1.0, 1.0, 0.0, 1.0, 0.0, 0.0, 1.0, 0.0, 1.0, 1.0, 0.0, 1.0, 0.0, 0.0, 1.0, 0.0, 1.0, 1.0, 0.0, 1.0, 0.0, 0.0, 1.0, 0.0, 1.0, 1.0, 0.0, 1.0, 0.0, 0.0, 1.0, 0.0, 1.0, 1.0, 0.0, 1.0, 0.0, 0.0, 1.0, 0.0, 1.0, 1.0, 0.0, 1.0, 0.0, 0.0, 1.0, 0.0, 1.0, 1.0, 0.0, 1.0, 0.0, 0.0, 1.0, 0.0, 1.0, 1.0, 0.0, 1.0, 0.0, 0.0, 1.0, 0.0, 1.0, 1.0, 0.0, 1.0, 0.0, 0.0, 1.0, 0.0, 1.0, 1.0, 0.0, 1.0, 0.0, 0.0, 1.0, 0.0, 1.0, 1.0, 0.0, 1.0, 0.0, 0.0, 1.0, 0.0, 1.0, 1.0, 0.0, 1.0, 0.0, 0.0, 1.0, 0.0, 1.0, 1.0, 0.0, 1.0, 0.0, 0.0, 1.0, 0.0, 1.0, 1.0, 0.0, 1.0, 0.0, 0.0, 1.0, 0.0, 1.0, 1.0, 0.0, 1.0, 0.0, 0.0, 1.0, 0.0, 1.0, 1.0, 0.0, 1.0, 0.0, 0.0, 1.0, 0.0, 1.0, 1.0, 0.0, 1.0, 0.0, 0.0, 1.0, 0.0, 1.0, 1.0, 0.0, 1.0, 0.0, 0.0, 1.0, 0.0, 1.0, 1.0, 0.0, 1.0, 0.0, 0.0, 1.0, 0.0, 1.0, 1.0, 0.0, 1.0, 0.0, 0.0, 1.0, 0.0, 1.0, 1.0, 0.0, 1.0, 0.0, 0.0, 1.0, 0.0, 1.0, 1.0, 0.0, 1.0, 0.0, 0.0, 1.0, 0.0, 1.0, 1.0, 0.0, 1.0, 0.0, 0.0, 1.0, 0.0, 1.0, 1.0, 0.0, 1.0, 0.0, 0.0, 1.0, 0.0, 1.0, 1.0, 0.0, 1.0, 0.0, 0.0, 1.0, 0.0, 1.0, 1.0, 0.0, 1.0, 0.0, 0.0, 1.0, 0.0, 1.0, 1.0, 0.0, 1.0, 0.0, 0.0, 1.0, 0.0, 1.0, 1.0, 0.0, 1.0, 0.0, 0.0, 1.0, 0.0, 1.0, 1.0, 0.0, 1.0, 0.0, 0.0, 1.0, 0.0, 1.0, 1.0, 0.0, 1.0, 0.0, 0.0, 1.0, 0.0, 1.0, 1.0, 0.0, 1.0, 0.0, 0.0, 1.0, 0.0, 1.0, 1.0, 0.0, 1.0, 0.0, 0.0, 1.0, 0.0, 1.0, 1.0, 0.0, 1.0, 0.0, 0.0, 1.0, 0.0, 1.0, 1.0, 0.0, 1.0, 0.0, 0.0, 1.0, 0.0, 1.0, 1.0, 0.0, 1.0, 0.0, 0.0, 1.0, 0.0, 1.0, 1.0, 0.0, 1.0, 0.0, 0.0, 1.0, 0.0, 1.0, 1.0, 0.0, 1.0, 0.0, 0.0, 1.0, 0.0, 1.0, 1.0, 0.0, 1.0, 0.0, 0.0, 1.0, 0.0, 1.0, 1.0, 0.0, 1.0, 0.0, 0.0, 1.0, 0.0, 1.0, 1.0, 0.0, 1.0, 0.0, 0.0, 1.0, 0.0, 1.0, 1.0, 0.0, 1.0, 0.0, 0.0, 1.0, 0.0, 1.0, 1.0, 0.0, 1.0, 0.0, 0.0, 1.0, 0.0, 1.0, 1.0, 0.0, 1.0, 0.0, 0.0, 1.0, 0.0, 1.0, 1.0, 0.0, 1.0, 0.0, 0.0, 1.0, 0.0, 1.0, 1.0, 0.0, 1.0, 0.0, 0.0, 1.0, 0.0, 1.0, 1.0, 0.0, 1.0, 0.0, 0.0, 1.0, 0.0, 1.0, 1.0, 0.0, 1.0, 0.0, 0.0, 1.0, 0.0, 1.0, 1.0, 0.0, 1.0, 0.0, 0.0, 1.0, 0.0, 1.0, 1.0, 0.0, 1.0, 0.0, 0.0, 1.0, 0.0, 1.0, 1.0, 0.0, 1.0, 0.0, 0.0, 1.0, 0.0, 1.0, 1.0, 0.0, 1.0, 0.0, 0.0, 1.0, 0.0, 1.0, 1.0, 0.0, 1.0, 0.0, 0.0, 1.0, 0.0, 1.0, 1.0, 0.0, 1.0, 0.0, 0.0, 1.0, 0.0, 1.0, 1.0, 0.0, 1.0, 0.0, 0.0, 1.0, 0.0, 1.0, 1.0, 0.0, 1.0, 0.0, 0.0, 1.0, 0.0, 1.0, 1.0, 0.0, 1.0, 0.0, 0.0, 1.0, 0.0, 1.0, 1.0, 0.0, 1.0, 0.0, 0.0, 1.0, 0.0, 1.0, 1.0, 0.0, 1.0, 0.0, 0.0, 1.0, 0.0, 1.0, 1.0, 0.0, 1.0, 0.0, 0.0, 1.0, 0.0, 1.0, 1.0, 0.0, 1.0, 0.0, 0.0, 1.0, 0.0, 1.0, 1.0, 0.0, 1.0, 0.0, 0.0, 1.0, 0.0, 1.0, 1.0, 0.0, 1.0, 0.0, 0.0, 1.0, 0.0, 1.0, 1.0, 0.0, 1.0, 0.0, 0.0, 1.0, 0.0, 1.0, 1.0, 0.0, 1.0, 0.0, 0.0, 1.0, 0.0, 1.0, 1.0, 0.0, 1.0, 0.0, 0.0, 1.0, 0.0, 1.0, 1.0, 0.0, 1.0, 0.0, 0.0, 1.0, 0.0, 1.0, 1.0, 0.0, 1.0, 0.0, 0.0, 1.0, 0.0, 1.0, 1.0, 0.0, 1.0, 0.0, 0.0, 1.0, 0.0, 1.0, 1.0, 0.0, 1.0, 0.0, 0.0, 1.0, 0.0, 1.0, 1.0, 0.0, 1.0, 0.0, 0.0, 1.0, 0.0, 1.0, 1.0, 0.0, 1.0, 0.0, 0.0, 1.0, 0.0, 1.0, 1.0, 0.0, 1.0, 0.0, 0.0, 1.0, 0.0, 1.0, 1.0, 0.0, 1.0, 0.0, 0.0, 1.0, 0.0, 1.0, 1.0, 0.0, 1.0, 0.0, 0.0, 1.0, 0.0, 1.0, 1.0, 0.0, 1.0, 0.0, 0.0, 1.0, 0.0, 1.0, 1.0, 0.0, 1.0, 0.0, 0.0, 1.0, 0.0, 1.0, 1.0, 0.0, 1.0, 0.0, 0.0, 1.0, 0.0, 1.0, 1.0, 0.0, 1.0, 0.0, 0.0, 1.0, 0.0, 1.0, 1.0, 0.0, 1.0, 0.0, 0.0, 1.0, 0.0, 1.0, 1.0, 0.0, 1.0, 0.0, 0.0, 1.0, 0.0, 1.0, 1.0, 0.0, 1.0, 0.0, 0.0, 1.0, 0.0, 1.0, 1.0, 0.0, 1.0, 0.0, 0.0, 1.0, 0.0, 1.0, 1.0, 0.0, 1.0, 0.0, 0.0, 1.0, 0.0, 1.0, 1.0, 0.0, 1.0, 0.0, 0.0, 1.0, 0.0, 1.0, 1.0, 0.0, 1.0, 0.0, 0.0, 1.0, 0.0, 1.0, 1.0, 0.0, 1.0, 0.0, 0.0, 1.0, 0.0, 1.0, 1.0, 0.0, 1.0, 0.0, 0.0, 1.0, 0.0, 1.0, 1.0, 0.0, 1.0, 0.0, 0.0, 1.0, 0.0, 1.0, 1.0, 0.0, 1.0, 0.0, 0.0, 1.0, 0.0, 1.0, 1.0, 0.0, 1.0, 0.0, 0.0, 1.0, 0.0, 1.0, 1.0, 0.0, 1.0, 0.0, 0.0, 1.0, 0.0, 1.0, 1.0, 0.0, 1.0, 0.0, 0.0, 1.0, 0.0, 1.0, 1.0, 0.0, 1.0, 0.0, 0.0, 1.0, 0.0, 1.0, 1.0, 0.0, 1.0, 0.0, 0.0, 1.0, 0.0, 1.0, 1.0, 0.0, 1.0, 0.0, 0.0, 1.0, 0.0, 1.0, 1.0, 0.0, 1.0, 0.0, 0.0, 1.0, 0.0, 1.0, 1.0, 0.0, 1.0, 0.0, 0.0, 1.0, 0.0, 1.0, 1.0, 0.0, 1.0, 0.0, 0.0, 1.0, 0.0, 1.0, 1.0, 0.0, 1.0, 0.0, 0.0, 1.0, 0.0, 1.0, 1.0, 0.0, 1.0, 0.0, 0.0, 1.0, 0.0, 1.0, 1.0, 0.0, 1.0, 0.0, 0.0, 1.0, 0.0, 1.0, 1.0, 0.0, 1.0, 0.0, 0.0, 1.0, 0.0, 1.0, 1.0, 0.0, 1.0, 0.0, 0.0, 1.0, 0.0, 1.0, 1.0, 0.0, 1.0, 0.0, 0.0, 1.0, 0.0, 1.0, 1.0, 0.0, 1.0, 0.0, 0.0, 1.0, 0.0, 1.0, 1.0, 0.0, 1.0, 0.0, 0.0, 1.0, 0.0, 1.0, 1.0, 0.0, 1.0, 0.0, 0.0, 1.0, 0.0, 1.0, 1.0, 0.0, 1.0, 0.0, 0.0, 1.0, 0.0, 1.0, 1.0, 0.0, 1.0, 0.0, 0.0, 1.0, 0.0, 1.0, 1.0, 0.0, 1.0, 0.0, 0.0, 1.0, 0.0, 1.0, 1.0, 0.0, 1.0, 0.0, 0.0, 1.0, 0.0, 1.0, 1.0, 0.0, 1.0, 0.0, 0.0, 1.0, 0.0, 1.0, 1.0, 0.0, 1.0, 0.0, 0.0, 1.0, 0.0, 1.0, 1.0, 0.0, 1.0, 0.0, 0.0, 1.0, 0.0, 1.0, 1.0, 0.0, 1.0, 0.0, 0.0, 1.0, 0.0, 1.0, 1.0, 0.0, 1.0, 0.0, 0.0, 1.0, 0.0, 1.0, 1.0, 0.0, 1.0, 0.0, 0.0, 1.0, 0.0, 1.0, 1.0, 0.0, 1.0, 0.0, 0.0, 1.0, 0.0, 1.0, 1.0, 0.0, 1.0, 0.0, 0.0, 1.0, 0.0, 1.0, 1.0, 0.0, 1.0, 0.0, 0.0, 1.0, 0.0, 1.0, 1.0, 0.0, 1.0, 0.0, 0.0, 1.0, 0.0, 1.0, 1.0, 0.0, 1.0, 0.0, 0.0, 1.0, 0.0, 1.0, 1.0, 0.0, 1.0, 0.0, 0.0, 1.0, 0.0, 1.0, 1.0, 0.0, 1.0, 0.0, 0.0, 1.0, 0.0, 1.0, 1.0, 0.0, 1.0, 0.0, 0.0, 1.0, 0.0, 1.0, 1.0, 0.0, 1.0, 0.0, 0.0, 1.0, 0.0, 1.0, 1.0, 0.0, 1.0, 0.0, 0.0, 1.0, 0.0, 1.0, 1.0, 0.0, 1.0, 0.0, 0.0, 1.0, 0.0, 1.0, 1.0, 0.0, 1.0, 0.0, 0.0, 1.0, 0.0, 1.0, 1.0, 0.0, 1.0, 0.0, 0.0, 1.0, 0.0, 1.0, 1.0, 0.0, 1.0, 0.0, 0.0, 1.0, 0.0, 1.0, 1.0, 0.0, 1.0, 0.0, 0.0, 1.0, 0.0, 1.0, 1.0, 0.0, 1.0, 0.0, 0.0, 1.0, 0.0, 1.0, 1.0, 0.0, 1.0, 0.0, 0.0, 1.0, 0.0, 1.0, 1.0, 0.0, 1.0, 0.0, 0.0, 1.0, 0.0, 1.0, 1.0, 0.0, 1.0, 0.0, 0.0, 1.0, 0.0, 1.0, 1.0, 0.0, 1.0, 0.0, 0.0, 1.0, 0.0, 1.0, 1.0, 0.0, 1.0, 0.0, 0.0, 1.0, 0.0, 1.0, 1.0, 0.0, 1.0, 0.0, 0.0, 1.0, 0.0, 1.0, 1.0, 0.0, 1.0, 0.0, 0.0, 1.0, 0.0, 1.0, 1.0, 0.0, 1.0, 0.0, 0.0, 1.0, 0.0, 1.0, 1.0, 0.0, 1.0, 0.0, 0.0, 1.0, 0.0, 1.0, 1.0, 0.0, 1.0, 0.0, 0.0, 1.0, 0.0, 1.0, 1.0, 0.0, 1.0, 0.0, 0.0, 1.0, 0.0, 1.0, 1.0, 0.0, 1.0, 0.0, 0.0, 1.0, 0.0, 1.0, 1.0, 0.0, 1.0, 0.0, 0.0, 1.0, 0.0, 1.0, 1.0, 0.0, 1.0, 0.0, 0.0, 1.0, 0.0, 1.0, 1.0, 0.0, 1.0, 0.0, 0.0, 1.0, 0.0, 1.0, 1.0, 0.0, 1.0, 0.0, 0.0, 1.0, 0.0, 1.0, 1.0, 0.0, 1.0, 0.0, 0.0, 1.0, 0.0, 1.0, 1.0, 0.0, 1.0, 0.0, 0.0, 1.0, 0.0, 1.0, 1.0, 0.0, 1.0, 0.0, 0.0, 1.0, 0.0, 1.0, 1.0, 0.0, 1.0, 0.0, 0.0, 1.0, 0.0, 1.0, 1.0, 0.0, 1.0, 0.0, 0.0, 1.0, 0.0, 1.0, 1.0, 0.0, 1.0, 0.0, 0.0, 1.0, 0.0, 1.0, 1.0, 0.0, 1.0, 0.0, 0.0, 1.0, 0.0, 1.0, 1.0, 0.0, 1.0, 0.0, 0.0, 1.0, 0.0, 1.0, 1.0, 0.0, 1.0, 0.0, 0.0, 1.0, 0.0, 1.0, 1.0, 0.0, 1.0, 0.0, 0.0, 1.0, 0.0, 1.0, 1.0, 0.0, 1.0, 0.0, 0.0, 1.0, 0.0, 1.0, 1.0, 0.0, 1.0, 0.0, 0.0, 1.0, 0.0, 1.0, 1.0, 0.0, 1.0, 0.0, 0.0, 1.0, 0.0, 1.0, 1.0, 0.0, 1.0, 0.0, 0.0, 1.0, 0.0, 1.0, 1.0, 0.0, 1.0, 0.0, 0.0, 1.0, 0.0, 1.0, 1.0, 0.0, 1.0, 0.0, 0.0, 1.0, 0.0, 1.0, 1.0, 0.0, 1.0, 0.0, 0.0, 1.0, 0.0, 1.0, 1.0, 0.0, 1.0, 0.0, 0.0, 1.0, 0.0, 1.0, 1.0, 0.0, 1.0, 0.0, 0.0, 1.0, 0.0, 1.0, 1.0, 0.0, 1.0, 0.0, 0.0, 1.0, 0.0, 1.0, 1.0, 0.0, 1.0, 0.0, 0.0, 1.0, 0.0, 1.0, 1.0, 0.0, 1.0, 0.0, 0.0, 1.0, 0.0, 1.0, 1.0, 0.0, 1.0, 0.0, 0.0, 1.0, 0.0, 1.0, 1.0, 0.0, 1.0, 0.0, 0.0, 1.0, 0.0, 1.0, 1.0, 0.0, 1.0, 0.0, 0.0, 1.0, 0.0, 1.0, 1.0, 0.0, 1.0, 0.0, 0.0, 1.0, 0.0, 1.0, 1.0, 0.0, 1.0, 0.0, 0.0, 1.0, 0.0, 1.0, 1.0, 0.0, 1.0, 0.0, 0.0, 1.0, 0.0, 1.0, 1.0, 0.0, 1.0, 0.0, 0.0, 1.0, 0.0, 1.0, 1.0, 0.0, 1.0, 0.0, 0.0, 1.0, 0.0, 1.0, 1.0, 0.0, 1.0, 0.0, 0.0, 1.0, 0.0, 1.0, 1.0, 0.0, 1.0, 0.0, 0.0, 1.0, 0.0, 1.0, 1.0, 0.0, 1.0, 0.0, 0.0, 1.0, 0.0, 1.0, 1.0, 0.0, 1.0, 0.0, 0.0, 1.0, 0.0, 1.0, 1.0, 0.0, 1.0, 0.0, 0.0, 1.0, 0.0, 1.0, 1.0, 0.0, 1.0, 0.0, 0.0, 1.0, 0.0, 1.0, 1.0, 0.0, 1.0, 0.0, 0.0, 1.0, 0.0, 1.0, 1.0, 0.0, 1.0, 0.0, 0.0, 1.0, 0.0, 1.0, 1.0, 0.0, 1.0, 0.0, 0.0, 1.0, 0.0, 1.0, 1.0, 0.0, 1.0, 0.0, 0.0, 1.0, 0.0, 1.0, 1.0, 0.0, 1.0, 0.0, 0.0, 1.0, 0.0, 1.0, 1.0, 0.0, 1.0, 0.0, 0.0, 1.0, 0.0, 1.0, 1.0, 0.0, 1.0, 0.0, 0.0, 1.0, 0.0, 1.0, 1.0, 0.0, 1.0, 0.0, 0.0, 1.0, 0.0, 1.0, 1.0, 0.0, 1.0, 0.0, 0.0, 1.0, 0.0, 1.0, 1.0, 0.0, 1.0, 0.0, 0.0, 1.0, 0.0, 1.0, 1.0, 0.0, 1.0, 0.0, 0.0, 1.0, 0.0, 1.0, 1.0, 0.0, 1.0, 0.0, 0.0, 1.0, 0.0, 1.0, 1.0, 0.0, 1.0, 0.0, 0.0, 1.0, 0.0, 1.0, 1.0, 0.0, 1.0, 0.0, 0.0, 1.0, 0.0, 1.0, 1.0, 0.0, 1.0, 0.0, 0.0, 1.0, 0.0, 1.0, 1.0, 0.0, 1.0, 0.0, 0.0, 1.0, 0.0, 1.0, 1.0, 0.0, 1.0, 0.0, 0.0, 1.0, 0.0, 1.0, 1.0, 0.0, 1.0, 0.0, 0.0, 1.0, 0.0, 1.0, 1.0, 0.0, 1.0, 0.0, 0.0, 1.0, 0.0, 1.0, 1.0, 0.0, 1.0, 0.0, 0.0, 1.0, 0.0, 1.0, 1.0, 0.0, 1.0, 0.0, 0.0, 1.0, 0.0, 1.0, 1.0, 0.0, 1.0, 0.0, 0.0, 1.0, 0.0, 1.0, 1.0, 0.0, 1.0, 0.0, 0.0, 1.0, 0.0, 1.0, 1.0, 0.0, 1.0, 0.0, 0.0, 1.0, 0.0, 1.0, 1.0, 0.0, 1.0, 0.0, 0.0, 1.0, 0.0, 1.0, 1.0, 0.0, 1.0, 0.0, 0.0, 1.0, 0.0, 1.0, 1.0, 0.0, 1.0, 0.0, 0.0, 1.0, 0.0, 1.0, 1.0, 0.0, 1.0, 0.0, 0.0, 1.0, 0.0, 1.0, 1.0, 0.0, 1.0, 0.0, 0.0, 1.0, 0.0, 1.0, 1.0, 0.0, 1.0, 0.0, 0.0, 1.0, 0.0, 1.0, 1.0, 0.0, 1.0, 0.0, 0.0, 1.0, 0.0, 1.0, 1.0, 0.0, 1.0, 0.0, 0.0, 1.0, 0.0, 1.0, 1.0, 0.0, 1.0, 0.0, 0.0, 1.0, 0.0, 1.0, 1.0, 0.0, 1.0, 0.0, 0.0, 1.0, 0.0, 1.0, 1.0, 0.0, 1.0, 0.0, 0.0, 1.0, 0.0, 1.0, 1.0, 0.0, 1.0, 0.0, 0.0, 1.0, 0.0, 1.0, 1.0, 0.0, 1.0, 0.0, 0.0, 1.0, 0.0, 1.0, 1.0, 0.0, 1.0, 0.0, 0.0, 1.0, 0.0, 1.0, 1.0, 0.0, 1.0, 0.0, 0.0, 1.0, 0.0, 1.0, 1.0, 0.0, 1.0, 0.0, 0.0, 1.0, 0.0, 1.0, 1.0, 0.0, 1.0, 0.0, 0.0, 1.0, 0.0, 1.0, 1.0, 0.0, 1.0, 0.0, 0.0, 1.0, 0.0, 1.0, 1.0, 0.0, 1.0, 0.0, 0.0, 1.0, 0.0, 1.0, 1.0, 0.0, 1.0, 0.0, 0.0, 1.0, 0.0, 1.0, 1.0, 0.0, 1.0, 0.0, 0.0, 1.0, 0.0, 1.0, 1.0, 0.0, 1.0, 0.0, 0.0, 1.0, 0.0, 1.0, 1.0, 0.0, 1.0, 0.0, 0.0, 1.0, 0.0, 1.0, 1.0, 0.0, 1.0, 0.0, 0.0, 1.0, 0.0, 1.0, 1.0, 0.0, 1.0, 0.0, 0.0, 1.0, 0.0, 1.0, 1.0, 0.0, 1.0, 0.0, 0.0, 1.0, 0.0, 1.0, 1.0, 0.0, 1.0, 0.0, 0.0, 1.0, 0.0, 1.0, 1.0, 0.0, 1.0, 0.0, 0.0, 1.0, 0.0, 1.0, 1.0, 0.0, 1.0, 0.0, 0.0, 1.0, 0.0, 1.0, 1.0, 0.0, 1.0, 0.0, 0.0, 1.0, 0.0, 1.0, 1.0, 0.0, 1.0, 0.0, 0.0, 1.0, 0.0, 1.0, 1.0, 0.0, 1.0, 0.0, 0.0, 1.0, 0.0, 1.0, 1.0, 0.0, 1.0, 0.0, 0.0, 1.0, 0.0, 1.0, 1.0, 0.0, 1.0, 0.0, 0.0, 1.0, 0.0, 1.0, 1.0, 0.0, 1.0, 0.0, 0.0, 1.0, 0.0, 1.0, 1.0, 0.0, 1.0, 0.0, 0.0, 1.0, 0.0, 1.0, 1.0, 0.0, 1.0, 0.0, 0.0, 1.0, 0.0, 1.0, 1.0, 0.0, 1.0, 0.0, 0.0, 1.0, 0.0, 1.0, 1.0, 0.0, 1.0, 0.0, 0.0, 1.0, 0.0, 1.0, 1.0, 0.0, 1.0, 0.0, 0.0, 1.0, 0.0, 1.0, 1.0, 0.0, 1.0, 0.0, 0.0, 1.0, 0.0, 1.0, 1.0, 0.0, 1.0, 0.0, 0.0, 1.0, 0.0, 1.0, 1.0, 0.0, 1.0, 0.0, 0.0, 1.0, 0.0, 1.0, 1.0, 0.0, 1.0, 0.0, 0.0, 1.0, 0.0, 1.0, 1.0, 0.0, 1.0, 0.0, 0.0, 1.0, 0.0, 1.0, 1.0, 0.0, 1.0, 0.0, 0.0, 1.0, 0.0, 1.0, 1.0, 0.0, 1.0, 0.0, 0.0, 1.0, 0.0, 1.0, 1.0, 0.0, 1.0, 0.0, 0.0, 1.0, 0.0, 1.0, 1.0, 0.0, 1.0, 0.0, 0.0, 1.0, 0.0, 1.0, 1.0, 0.0, 1.0, 0.0, 0.0, 1.0, 0.0, 1.0, 1.0, 0.0, 1.0, 0.0, 0.0, 1.0, 0.0, 1.0, 1.0, 0.0, 1.0, 0.0, 0.0, 1.0, 0.0, 1.0, 1.0, 0.0, 1.0, 0.0, 0.0, 1.0, 0.0, 1.0, 1.0, 0.0, 1.0, 0.0, 0.0, 1.0, 0.0, 1.0, 1.0, 0.0, 1.0, 0.0, 0.0, 1.0, 0.0, 1.0, 1.0, 0.0, 1.0, 0.0, 0.0, 1.0, 0.0, 1.0, 1.0, 0.0, 1.0, 0.0, 0.0, 1.0, 0.0, 1.0, 1.0, 0.0, 1.0, 0.0, 0.0, 1.0, 0.0, 1.0, 1.0, 0.0, 1.0, 0.0, 0.0, 1.0, 0.0, 1.0, 1.0, 0.0, 1.0, 0.0, 0.0, 1.0, 0.0, 1.0, 1.0, 0.0, 1.0, 0.0, 0.0, 1.0, 0.0, 1.0, 1.0, 0.0, 1.0, 0.0, 0.0, 1.0, 0.0, 1.0, 1.0, 0.0, 1.0, 0.0, 0.0, 1.0, 0.0, 1.0, 1.0, 0.0, 1.0, 0.0, 0.0, 1.0, 0.0, 1.0, 1.0, 0.0, 1.0, 0.0, 0.0, 1.0, 0.0, 1.0, 1.0, 0.0, 1.0, 0.0, 0.0, 1.0, 0.0, 1.0, 1.0, 0.0, 1.0, 0.0, 0.0, 1.0, 0.0, 1.0, 1.0, 0.0, 1.0, 0.0, 0.0, 1.0, 0.0, 1.0, 1.0, 0.0, 1.0, 0.0, 0.0, 1.0, 0.0, 1.0, 1.0, 0.0, 1.0, 0.0, 0.0, 1.0, 0.0, 1.0, 1.0, 0.0, 1.0, 0.0, 0.0, 1.0, 0.0, 1.0, 1.0, 0.0, 1.0, 0.0, 0.0, 1.0, 0.0, 1.0, 1.0, 0.0, 1.0, 0.0, 0.0, 1.0, 0.0, 1.0, 1.0, 0.0, 1.0, 0.0, 0.0, 1.0, 0.0, 1.0, 1.0, 0.0, 1.0, 0.0, 0.0, 1.0, 0.0, 1.0, 1.0, 0.0, 1.0, 0.0, 0.0, 1.0, 0.0, 1.0, 1.0, 0.0, 1.0, 0.0, 0.0, 1.0, 0.0, 1.0, 1.0, 0.0, 1.0, 0.0, 0.0, 1.0, 0.0, 1.0, 1.0, 0.0, 1.0, 0.0, 0.0, 1.0, 0.0, 1.0, 1.0, 0.0, 1.0, 0.0, 0.0, 1.0, 0.0, 1.0, 1.0, 0.0, 1.0, 0.0, 0.0, 1.0, 0.0, 1.0, 1.0, 0.0, 1.0, 0.0, 0.0, 1.0, 0.0, 1.0, 1.0, 0.0, 1.0, 0.0, 0.0, 1.0, 0.0, 1.0, 1.0, 0.0, 1.0, 0.0, 0.0, 1.0, 0.0, 1.0, 1.0, 0.0, 1.0, 0.0, 0.0, 1.0, 0.0, 1.0, 1.0, 0.0, 1.0, 0.0, 0.0, 1.0, 0.0, 1.0, 1.0, 0.0, 1.0, 0.0, 0.0, 1.0, 0.0, 1.0, 1.0, 0.0, 1.0, 0.0, 0.0, 1.0, 0.0, 1.0, 1.0, 0.0, 1.0, 0.0, 0.0, 1.0, 0.0, 1.0, 1.0, 0.0, 1.0, 0.0, 0.0, 1.0, 0.0, 1.0, 1.0, 0.0, 1.0, 0.0, 0.0, 1.0, 0.0, 1.0, 1.0, 0.0, 1.0, 0.0, 0.0, 1.0, 0.0, 1.0, 1.0, 0.0, 1.0, 0.0, 0.0, 1.0, 0.0, 1.0, 1.0, 0.0, 1.0, 0.0, 0.0, 1.0, 0.0, 1.0, 1.0, 0.0, 1.0, 0.0, 0.0, 1.0, 0.0, 1.0, 1.0, 0.0, 1.0, 0.0, 0.0, 1.0, 0.0, 1.0, 1.0, 0.0, 1.0, 0.0, 0.0, 1.0, 0.0, 1.0, 1.0, 0.0, 1.0, 0.0, 0.0, 1.0, 0.0, 1.0, 1.0, 0.0, 1.0, 0.0, 0.0, 1.0, 0.0, 1.0, 1.0, 0.0, 1.0, 0.0, 0.0, 1.0, 0.0, 1.0, 1.0, 0.0, 1.0, 0.0, 0.0, 1.0, 0.0, 1.0, 1.0, 0.0, 1.0, 0.0, 0.0, 1.0, 0.0, 1.0, 1.0, 0.0, 1.0, 0.0, 0.0, 1.0, 0.0, 1.0, 1.0, 0.0, 1.0, 0.0, 0.0, 1.0, 0.0, 1.0, 1.0, 0.0, 1.0, 0.0, 0.0, 1.0, 0.0, 1.0, 1.0, 0.0, 1.0, 0.0, 0.0, 1.0, 0.0, 1.0, 1.0, 0.0, 1.0, 0.0, 0.0, 1.0, 0.0, 1.0, 1.0, 0.0, 1.0, 0.0, 0.0, 1.0, 0.0, 1.0, 1.0, 0.0, 1.0, 0.0, 0.0, 1.0, 0.0, 1.0, 1.0, 0.0, 1.0, 0.0, 0.0, 1.0, 0.0, 1.0, 1.0, 0.0, 1.0, 0.0, 0.0, 1.0, 0.0, 1.0, 1.0, 0.0, 1.0, 0.0, 0.0, 1.0, 0.0, 1.0, 1.0, 0.0, 1.0, 0.0, 0.0, 1.0, 0.0, 1.0, 1.0, 0.0, 1.0, 0.0, 0.0, 1.0, 0.0, 1.0, 1.0, 0.0, 1.0, 0.0, 0.0, 1.0, 0.0, 1.0, 1.0, 0.0, 1.0, 0.0, 0.0, 1.0, 0.0, 1.0, 1.0, 0.0, 1.0, 0.0, 0.0, 1.0, 0.0, 1.0, 1.0, 0.0, 1.0, 0.0, 0.0, 1.0, 0.0, 1.0, 1.0, 0.0, 1.0, 0.0, 0.0, 1.0, 0.0, 1.0, 1.0, 0.0, 1.0, 0.0, 0.0, 1.0, 0.0, 1.0, 1.0, 0.0, 1.0, 0.0, 0.0, 1.0, 0.0, 1.0, 1.0, 0.0, 1.0, 0.0, 0.0, 1.0, 0.0, 1.0, 1.0, 0.0, 1.0, 0.0, 0.0, 1.0, 0.0, 1.0, 1.0, 0.0, 1.0, 0.0, 0.0, 1.0, 0.0, 1.0, 1.0, 0.0, 1.0, 0.0, 0.0, 1.0, 0.0, 1.0, 1.0, 0.0, 1.0, 0.0, 0.0, 1.0, 0.0, 1.0, 1.0, 0.0, 1.0, 0.0, 0.0, 1.0, 0.0, 1.0, 1.0, 0.0, 1.0, 0.0, 0.0, 1.0, 0.0, 1.0, 1.0, 0.0, 1.0, 0.0, 0.0, 1.0, 0.0, 1.0, 1.0, 0.0, 1.0, 0.0, 0.0, 1.0, 0.0, 1.0, 1.0, 0.0, 1.0, 0.0, 0.0, 1.0, 0.0, 1.0, 1.0, 0.0, 1.0, 0.0, 0.0, 1.0, 0.0, 1.0, 1.0, 0.0, 1.0, 0.0, 0.0, 1.0, 0.0, 1.0, 1.0, 0.0, 1.0, 0.0, 0.0, 1.0, 0.0, 1.0, 1.0, 0.0, 1.0, 0.0, 0.0, 1.0, 0.0, 1.0, 1.0, 0.0, 1.0, 0.0, 0.0, 1.0, 0.0, 1.0, 1.0, 0.0, 1.0, 0.0, 0.0, 1.0, 0.0, 1.0, 1.0, 0.0, 1.0, 0.0, 0.0, 1.0, 0.0, 1.0, 1.0, 0.0, 1.0, 0.0, 0.0, 1.0, 0.0, 1.0, 1.0, 0.0, 1.0, 0.0, 0.0, 1.0, 0.0, 1.0, 1.0, 0.0, 1.0, 0.0, 0.0, 1.0, 0.0, 1.0, 1.0, 0.0, 1.0, 0.0, 0.0, 1.0, 0.0, 1.0, 1.0, 0.0, 1.0, 0.0, 0.0, 1.0, 0.0, 1.0, 1.0, 0.0, 1.0, 0.0, 0.0, 1.0, 0.0, 1.0, 1.0, 0.0, 1.0, 0.0, 0.0, 1.0, 0.0, 1.0, 1.0, 0.0, 1.0, 0.0, 0.0, 1.0, 0.0, 1.0, 1.0, 0.0, 1.0, 0.0, 0.0, 1.0, 0.0, 1.0, 1.0, 0.0, 1.0, 0.0, 0.0, 1.0, 0.0, 1.0, 1.0, 0.0, 1.0, 0.0, 0.0, 1.0, 0.0, 1.0, 1.0, 0.0, 1.0, 0.0, 0.0, 1.0, 0.0, 1.0, 1.0, 0.0, 1.0, 0.0, 0.0, 1.0, 0.0, 1.0, 1.0, 0.0, 1.0, 0.0, 0.0, 1.0, 0.0, 1.0, 1.0, 0.0, 1.0, 0.0, 0.0, 1.0, 0.0, 1.0, 1.0, 0.0, 1.0, 0.0, 0.0, 1.0, 0.0, 1.0, 1.0, 0.0, 1.0, 0.0, 0.0, 1.0, 0.0, 1.0, 1.0, 0.0, 1.0, 0.0, 0.0, 1.0, 0.0, 1.0, 1.0, 0.0, 1.0, 0.0, 0.0, 1.0, 0.0, 1.0, 1.0, 0.0, 1.0, 0.0, 0.0, 1.0, 0.0, 1.0, 1.0, 0.0, 1.0, 0.0, 0.0, 1.0, 0.0, 1.0, 1.0, 0.0, 1.0, 0.0, 0.0, 1.0, 0.0, 1.0, 1.0, 0.0, 1.0, 0.0, 0.0, 1.0, 0.0, 1.0, 1.0, 0.0, 1.0, 0.0, 0.0, 1.0, 0.0, 1.0, 1.0, 0.0, 1.0, 0.0, 0.0, 1.0, 0.0, 1.0, 1.0, 0.0, 1.0, 0.0, 0.0, 1.0, 0.0, 1.0, 1.0, 0.0, 1.0, 0.0, 0.0, 1.0, 0.0, 1.0, 1.0, 0.0, 1.0, 0.0, 0.0, 1.0, 0.0, 1.0, 1.0, 0.0, 1.0, 0.0, 0.0, 1.0, 0.0, 1.0, 1.0, 0.0, 1.0, 0.0, 0.0, 1.0, 0.0, 1.0, 1.0, 0.0, 1.0, 0.0, 0.0, 1.0, 0.0, 1.0, 1.0, 0.0, 1.0, 0.0, 0.0, 1.0, 0.0, 1.0, 1.0, 0.0, 1.0, 0.0, 0.0, 1.0, 0.0, 1.0, 1.0, 0.0, 1.0, 0.0, 0.0, 1.0, 0.0, 1.0, 1.0, 0.0, 1.0, 0.0, 0.0, 1.0, 0.0, 1.0, 1.0, 0.0, 1.0, 0.0, 0.0, 1.0, 0.0, 1.0, 1.0, 0.0, 1.0, 0.0, 0.0, 1.0, 0.0, 1.0, 1.0, 0.0, 1.0, 0.0, 0.0, 1.0, 0.0, 1.0, 1.0, 0.0, 1.0, 0.0, 0.0, 1.0, 0.0, 1.0, 1.0, 0.0, 1.0, 0.0, 0.0, 1.0, 0.0, 1.0, 1.0, 0.0, 1.0, 0.0, 0.0, 1.0, 0.0, 1.0, 1.0, 0.0, 1.0, 0.0, 0.0, 1.0, 0.0, 1.0, 1.0, 0.0, 1.0, 0.0, 0.0, 1.0, 0.0, 1.0, 1.0, 0.0, 1.0, 0.0, 0.0, 1.0, 0.0, 1.0, 1.0, 0.0, 1.0, 0.0, 0.0, 1.0, 0.0, 1.0, 1.0, 0.0, 1.0, 0.0, 0.0, 1.0, 0.0, 1.0, 1.0, 0.0, 1.0, 0.0, 0.0, 1.0, 0.0, 1.0, 1.0, 0.0, 1.0, 0.0, 0.0, 1.0, 0.0, 1.0, 1.0, 0.0, 1.0, 0.0, 0.0, 1.0, 0.0, 1.0, 1.0, 0.0, 1.0, 0.0, 0.0, 1.0, 0.0, 1.0, 1.0, 0.0, 1.0, 0.0, 0.0, 1.0, 0.0, 1.0, 1.0, 0.0, 1.0, 0.0, 0.0, 1.0, 0.0, 1.0, 1.0, 0.0, 1.0, 0.0, 0.0, 1.0, 0.0, 1.0, 1.0, 0.0, 1.0, 0.0, 0.0, 1.0, 0.0, 1.0, 1.0, 0.0, 1.0, 0.0, 0.0, 1.0, 0.0, 1.0, 1.0, 0.0, 1.0, 0.0, 0.0, 1.0, 0.0, 1.0, 1.0, 0.0, 1.0, 0.0, 0.0, 1.0, 0.0, 1.0, 1.0, 0.0, 1.0, 0.0, 0.0, 1.0, 0.0, 1.0, 1.0, 0.0, 1.0, 0.0, 0.0, 1.0, 0.0, 1.0, 1.0, 0.0, 1.0, 0.0, 0.0, 1.0, 0.0, 1.0, 1.0, 0.0, 1.0, 0.0, 0.0, 1.0, 0.0, 1.0, 1.0, 0.0, 1.0, 0.0, 0.0, 1.0, 0.0, 1.0, 1.0, 0.0, 1.0, 0.0, 0.0, 1.0, 0.0, 1.0, 1.0, 0.0, 1.0, 0.0, 0.0, 1.0, 0.0, 1.0, 1.0, 0.0, 1.0, 0.0, 0.0, 1.0, 0.0, 1.0, 1.0, 0.0, 1.0, 0.0, 0.0, 1.0, 0.0, 1.0, 1.0, 0.0, 1.0, 0.0, 0.0, 1.0, 0.0, 1.0, 1.0, 0.0, 1.0, 0.0, 0.0, 1.0, 0.0, 1.0, 1.0, 0.0, 1.0, 0.0, 0.0, 1.0, 0.0, 1.0, 1.0, 0.0, 1.0, 0.0, 0.0, 1.0, 0.0, 1.0, 1.0, 0.0, 1.0, 0.0, 0.0, 1.0, 0.0, 1.0, 1.0, 0.0, 1.0, 0.0, 0.0, 1.0, 0.0, 1.0, 1.0, 0.0, 1.0])
me_cube.use_remesh_preserve_volume = False
me_cube.use_remesh_preserve_attributes = False
me_cube.use_mirror_vertex_groups = False
me_cube.update()

# ---- objects
ob_cube = bpy.data.objects.new('Cube', me_cube)

# ---- transforms, parenting, visibility, modifiers, constraints
ob_cube.location = (-0.05369, 0.0, 0.07727)
ob_cube.scale = (1.0, 1.0, 0.4109)
ob_cube.lineart.crease_threshold = 0.0

# ---- collection membership
col_collection_1.objects.link(ob_cube)

# ---- scene / render settings (as saved in the file)
scene.frame_start = 1; scene.frame_end = 250; scene.frame_set(1)
scene.render.engine = 'BLENDER_EEVEE_NEXT'
scene.render.resolution_percentage = 50
scene.render.dither_intensity = 0.0
scene.cycles.use_denoising = False
scene.cycles.samples = 128
scene.cycles.sampling_pattern = 'TABULATED_SOBOL'
scene.cycles.use_adaptive_sampling = False
scene.cycles.use_light_tree = False
scene.cycles.blur_glossy = 0.0
scene.cycles.sample_clamp_indirect = 0.0
scene.view_settings.view_transform = 'Standard'
bpy.context.view_layer.update()

# ---- added for rendering (the .blend has no active camera and no usable light): camera, sun
cam_auto = bpy.data.cameras.new('AutoCamera')
cam_auto.lens = 50.0
cam_auto.sensor_width = 36.0
cam_auto.clip_end = 1000.0
ob_auto_camera = bpy.data.objects.new('AutoCamera', cam_auto)
scene.collection.objects.link(ob_auto_camera)
ob_auto_camera.location = (1.82048, -2.24723, 1.5746)
ob_auto_camera.rotation_euler = (1.09748, -7.21219e-08, 0.694738)
scene.camera = ob_auto_camera
light_auto_sun = bpy.data.lights.new('AutoSun', 'SUN')
light_auto_sun.energy = 3.0
light_auto_sun.angle = 0.0523599
ob_auto_sun = bpy.data.objects.new('AutoSun', light_auto_sun)
scene.collection.objects.link(ob_auto_sun)
ob_auto_sun.rotation_euler = (0.872665, 0.174533, 0.523599)
bpy.context.view_layer.update()
